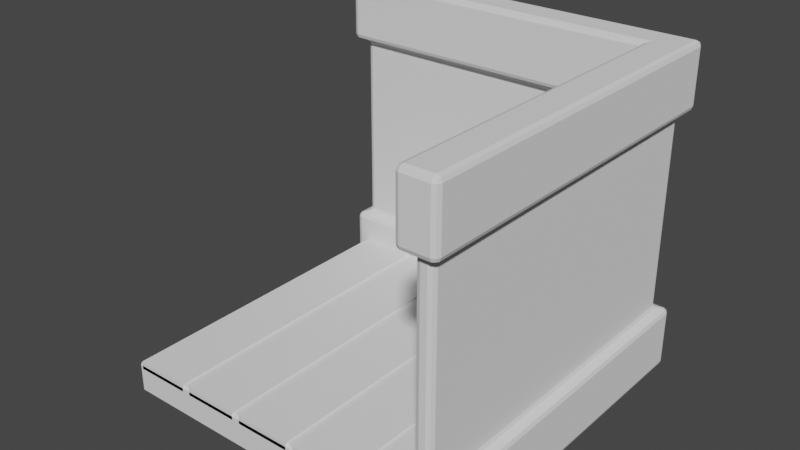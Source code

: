 # Source: try.blend  (saved by Blender 2.93.21; exported with 4.5.12 LTS)
import bpy
from mathutils import Matrix  # noqa: F401  (used for matrix-valued properties, if any)

bpy.ops.wm.read_factory_settings(use_empty=True)
scene = bpy.context.scene
scene.name = 'Scene'

# ---- collections
col_collection = bpy.data.collections.new('Collection'); scene.collection.children.link(col_collection)

# ---- world
world_world = bpy.data.worlds.new('World'); scene.world = world_world
world_world.use_nodes = True; world_world.node_tree.nodes.clear()
_N = world_world.node_tree.nodes; _L = world_world.node_tree.links
n0 = _N.new('ShaderNodeOutputWorld'); n0.name = 'World Output'; n0.location = (300, 300)
n1 = _N.new('ShaderNodeBackground'); n1.name = 'Background'; n1.location = (10, 300)
n1.inputs[0].default_value = (0.05088, 0.05088, 0.05088, 1.0)
_L.new(n1.outputs[0], n0.inputs[0])
n0.is_active_output = True
world_world.color = (0.05088, 0.05088, 0.05088)
world_world.use_sun_shadow = False
world_world.sun_shadow_jitter_overblur = 0.0

# ---- meshes
me_plane = bpy.data.meshes.new('Plane')
me_plane.from_pydata([(-0.1722, -1.0, 0.0), (-0.1722, -1.0, 0.0), (-0.1722, -1.0, 0.0), (-0.1722, -1.0, 0.0), (0.1722, -1.0, 0.0), (0.1722, -1.0, 0.0), (0.1722, -1.0, 0.0), (0.1722, -1.0, 0.0), (-0.1722, 1.0, 0.0), (-0.1722, 1.0, 0.0), (-0.1722, 1.0, 0.0), (-0.1722, 1.0, 0.0), (0.1722, 1.0, 0.0), (0.1722, 1.0, 0.0), (0.1722, 1.0, 0.0), (0.1722, 1.0, 0.0), (-0.1722, -1.0, 0.0), (-0.1722, -1.0, 0.0), (-0.1722, -1.0, 0.0), (-0.1722, -1.0, 0.0), (0.1722, -1.0, 0.0), (0.1722, -1.0, 0.0), (0.1722, -1.0, 0.0), (0.1722, -1.0, 0.0), (0.1722, 1.0, 0.0), (0.1722, 1.0, 0.0), (0.1722, 1.0, 0.0), (0.1722, 1.0, 0.0), (-0.1722, 1.0, 0.0), (-0.1722, 1.0, 0.0), (-0.1722, 1.0, 0.0), (-0.1722, 1.0, 0.0), (0.1722, -1.0, 0.0), (0.1722, -1.0, 0.0), (0.1722, -1.0, 0.0), (-0.1722, -1.0, 0.0), (-0.1722, -1.0, 0.0), (-0.1722, -1.0, 0.0), (0.1722, 1.0, 0.0), (0.1722, 1.0, 0.0), (0.1722, 1.0, 0.0), (-0.1722, 1.0, 0.0), (-0.1722, 1.0, 0.0), (-0.1722, 1.0, 0.0), (-0.1722, -1.0, -0.05), (-0.1722, -1.0, -0.05), (-0.1722, -1.0, -0.05), (-0.1722, -1.0, -0.05), (0.1722, -1.0, -0.05), (0.1722, -1.0, -0.05), (0.1722, -1.0, -0.05), (0.1722, -1.0, -0.05), (-0.1722, 1.0, -0.05), (-0.1722, 1.0, -0.05), (-0.1722, 1.0, -0.05), (-0.1722, 1.0, -0.05), (0.1722, 1.0, -0.05), (0.1722, 1.0, -0.05), (0.1722, 1.0, -0.05), (0.1722, 1.0, -0.05), (-0.1722, -1.0, -0.05), (-0.1722, -1.0, -0.05), (-0.1722, -1.0, -0.05), (-0.1722, -1.0, -0.05), (0.1722, -1.0, -0.05), (0.1722, -1.0, -0.05), (0.1722, -1.0, -0.05), (0.1722, -1.0, -0.05), (0.1722, 1.0, -0.05), (0.1722, 1.0, -0.05), (0.1722, 1.0, -0.05), (0.1722, 1.0, -0.05), (-0.1722, 1.0, -0.05), (-0.1722, 1.0, -0.05), (-0.1722, 1.0, -0.05), (-0.1722, 1.0, -0.05), (0.1722, -1.0, -0.05), (0.1722, -1.0, -0.05), (0.1722, -1.0, -0.05), (-0.1722, -1.0, -0.05), (-0.1722, -1.0, -0.05), (-0.1722, -1.0, -0.05), (0.1722, 1.0, -0.05), (0.1722, 1.0, -0.05), (0.1722, 1.0, -0.05), (-0.1722, 1.0, -0.05), (-0.1722, 1.0, -0.05), (-0.1722, 1.0, -0.05), (0.2239, -1.0, 0.0), (0.2239, -1.0, 0.0), (0.2239, -1.0, 0.0), (0.2239, -1.0, 0.0), (0.5684, -1.0, 0.0), (0.5684, -1.0, 0.0), (0.5684, -1.0, 0.0), (0.5684, -1.0, 0.0), (0.2239, 1.0, 0.0), (0.2239, 1.0, 0.0), (0.2239, 1.0, 0.0), (0.2239, 1.0, 0.0), (0.5684, 1.0, 0.0), (0.5684, 1.0, 0.0), (0.5684, 1.0, 0.0), (0.5684, 1.0, 0.0), (0.2239, -1.0, 0.0), (0.2239, -1.0, 0.0), (0.2239, -1.0, 0.0), (0.2239, -1.0, 0.0), (0.5684, -1.0, 0.0), (0.5684, -1.0, 0.0), (0.5684, -1.0, 0.0), (0.5684, -1.0, 0.0), (0.5684, 1.0, 0.0), (0.5684, 1.0, 0.0), (0.5684, 1.0, 0.0), (0.5684, 1.0, 0.0), (0.2239, 1.0, 0.0), (0.2239, 1.0, 0.0), (0.2239, 1.0, 0.0), (0.2239, 1.0, 0.0), (0.5684, -1.0, 0.0), (0.5684, -1.0, 0.0), (0.5684, -1.0, 0.0), (0.2239, -1.0, 0.0), (0.2239, -1.0, 0.0), (0.2239, -1.0, 0.0), (0.5684, 1.0, 0.0), (0.5684, 1.0, 0.0), (0.5684, 1.0, 0.0), (0.2239, 1.0, 0.0), (0.2239, 1.0, 0.0), (0.2239, 1.0, 0.0), (0.2239, -1.0, -0.05), (0.2239, -1.0, -0.05), (0.2239, -1.0, -0.05), (0.2239, -1.0, -0.05), (0.5684, -1.0, -0.05), (0.5684, -1.0, -0.05), (0.5684, -1.0, -0.05), (0.5684, -1.0, -0.05), (0.2239, 1.0, -0.05), (0.2239, 1.0, -0.05), (0.2239, 1.0, -0.05), (0.2239, 1.0, -0.05), (0.5684, 1.0, -0.05), (0.5684, 1.0, -0.05), (0.5684, 1.0, -0.05), (0.5684, 1.0, -0.05), (0.2239, -1.0, -0.05), (0.2239, -1.0, -0.05), (0.2239, -1.0, -0.05), (0.2239, -1.0, -0.05), (0.5684, -1.0, -0.05), (0.5684, -1.0, -0.05), (0.5684, -1.0, -0.05), (0.5684, -1.0, -0.05), (0.5684, 1.0, -0.05), (0.5684, 1.0, -0.05), (0.5684, 1.0, -0.05), (0.5684, 1.0, -0.05), (0.2239, 1.0, -0.05), (0.2239, 1.0, -0.05), (0.2239, 1.0, -0.05), (0.2239, 1.0, -0.05), (0.5684, -1.0, -0.05), (0.5684, -1.0, -0.05), (0.5684, -1.0, -0.05), (0.2239, -1.0, -0.05), (0.2239, -1.0, -0.05), (0.2239, -1.0, -0.05), (0.5684, 1.0, -0.05), (0.5684, 1.0, -0.05), (0.5684, 1.0, -0.05), (0.2239, 1.0, -0.05), (0.2239, 1.0, -0.05), (0.2239, 1.0, -0.05), (0.6201, -1.0, 0.0), (0.6201, -1.0, 0.0), (0.6201, -1.0, 0.0), (0.6201, -1.0, 0.0), (0.9646, -1.0, 0.0), (0.9646, -1.0, 0.0), (0.9646, -1.0, 0.0), (0.9646, -1.0, 0.0), (0.6201, 1.0, 0.0), (0.6201, 1.0, 0.0), (0.6201, 1.0, 0.0), (0.6201, 1.0, 0.0), (0.9646, 1.0, 0.0), (0.9646, 1.0, 0.0), (0.9646, 1.0, 0.0), (0.9646, 1.0, 0.0), (0.6201, -1.0, 0.0), (0.6201, -1.0, 0.0), (0.6201, -1.0, 0.0), (0.6201, -1.0, 0.0), (0.9646, -1.0, 0.0), (0.9646, -1.0, 0.0), (0.9646, -1.0, 0.0), (0.9646, -1.0, 0.0), (0.9646, 1.0, 0.0), (0.9646, 1.0, 0.0), (0.9646, 1.0, 0.0), (0.9646, 1.0, 0.0), (0.6201, 1.0, 0.0), (0.6201, 1.0, 0.0), (0.6201, 1.0, 0.0), (0.6201, 1.0, 0.0), (0.9646, -1.0, 0.0), (0.9646, -1.0, 0.0), (0.9646, -1.0, 0.0), (0.6201, -1.0, 0.0), (0.6201, -1.0, 0.0), (0.6201, -1.0, 0.0), (0.9646, 1.0, 0.0), (0.9646, 1.0, 0.0), (0.9646, 1.0, 0.0), (0.6201, 1.0, 0.0), (0.6201, 1.0, 0.0), (0.6201, 1.0, 0.0), (0.6201, -1.0, -0.05), (0.6201, -1.0, -0.05), (0.6201, -1.0, -0.05), (0.6201, -1.0, -0.05), (0.9646, -1.0, -0.05), (0.9646, -1.0, -0.05), (0.9646, -1.0, -0.05), (0.9646, -1.0, -0.05), (0.6201, 1.0, -0.05), (0.6201, 1.0, -0.05), (0.6201, 1.0, -0.05), (0.6201, 1.0, -0.05), (0.9646, 1.0, -0.05), (0.9646, 1.0, -0.05), (0.9646, 1.0, -0.05), (0.9646, 1.0, -0.05), (0.6201, -1.0, -0.05), (0.6201, -1.0, -0.05), (0.6201, -1.0, -0.05), (0.6201, -1.0, -0.05), (0.9646, -1.0, -0.05), (0.9646, -1.0, -0.05), (0.9646, -1.0, -0.05), (0.9646, -1.0, -0.05), (0.9646, 1.0, -0.05), (0.9646, 1.0, -0.05), (0.9646, 1.0, -0.05), (0.9646, 1.0, -0.05), (0.6201, 1.0, -0.05), (0.6201, 1.0, -0.05), (0.6201, 1.0, -0.05), (0.6201, 1.0, -0.05), (0.9646, -1.0, -0.05), (0.9646, -1.0, -0.05), (0.9646, -1.0, -0.05), (0.6201, -1.0, -0.05), (0.6201, -1.0, -0.05), (0.6201, -1.0, -0.05), (0.9646, 1.0, -0.05), (0.9646, 1.0, -0.05), (0.9646, 1.0, -0.05), (0.6201, 1.0, -0.05), (0.6201, 1.0, -0.05), (0.6201, 1.0, -0.05), (1.016, -1.0, 0.0), (1.016, -1.0, 0.0), (1.016, -1.0, 0.0), (1.016, -1.0, 0.0), (1.361, -1.0, 0.0), (1.361, -1.0, 0.0), (1.361, -1.0, 0.0), (1.361, -1.0, 0.0), (1.016, 1.0, 0.0), (1.016, 1.0, 0.0), (1.016, 1.0, 0.0), (1.016, 1.0, 0.0), (1.361, 1.0, 0.0), (1.361, 1.0, 0.0), (1.361, 1.0, 0.0), (1.361, 1.0, 0.0), (1.016, -1.0, 0.0), (1.016, -1.0, 0.0), (1.016, -1.0, 0.0), (1.016, -1.0, 0.0), (1.361, -1.0, 0.0), (1.361, -1.0, 0.0), (1.361, -1.0, 0.0), (1.361, -1.0, 0.0), (1.361, 1.0, 0.0), (1.361, 1.0, 0.0), (1.361, 1.0, 0.0), (1.361, 1.0, 0.0), (1.016, 1.0, 0.0), (1.016, 1.0, 0.0), (1.016, 1.0, 0.0), (1.016, 1.0, 0.0), (1.361, -1.0, 0.0), (1.361, -1.0, 0.0), (1.361, -1.0, 0.0), (1.016, -1.0, 0.0), (1.016, -1.0, 0.0), (1.016, -1.0, 0.0), (1.361, 1.0, 0.0), (1.361, 1.0, 0.0), (1.361, 1.0, 0.0), (1.016, 1.0, 0.0), (1.016, 1.0, 0.0), (1.016, 1.0, 0.0), (1.016, -1.0, -0.05), (1.016, -1.0, -0.05), (1.016, -1.0, -0.05), (1.016, -1.0, -0.05), (1.361, -1.0, -0.05), (1.361, -1.0, -0.05), (1.361, -1.0, -0.05), (1.361, -1.0, -0.05), (1.016, 1.0, -0.05), (1.016, 1.0, -0.05), (1.016, 1.0, -0.05), (1.016, 1.0, -0.05), (1.361, 1.0, -0.05), (1.361, 1.0, -0.05), (1.361, 1.0, -0.05), (1.361, 1.0, -0.05), (1.016, -1.0, -0.05), (1.016, -1.0, -0.05), (1.016, -1.0, -0.05), (1.016, -1.0, -0.05), (1.361, -1.0, -0.05), (1.361, -1.0, -0.05), (1.361, -1.0, -0.05), (1.361, -1.0, -0.05), (1.361, 1.0, -0.05), (1.361, 1.0, -0.05), (1.361, 1.0, -0.05), (1.361, 1.0, -0.05), (1.016, 1.0, -0.05), (1.016, 1.0, -0.05), (1.016, 1.0, -0.05), (1.016, 1.0, -0.05), (1.361, -1.0, -0.05), (1.361, -1.0, -0.05), (1.361, -1.0, -0.05), (1.016, -1.0, -0.05), (1.016, -1.0, -0.05), (1.016, -1.0, -0.05), (1.361, 1.0, -0.05), (1.361, 1.0, -0.05), (1.361, 1.0, -0.05), (1.016, 1.0, -0.05), (1.016, 1.0, -0.05), (1.016, 1.0, -0.05), (1.412, -1.0, 0.0), (1.412, -1.0, 0.0), (1.412, -1.0, 0.0), (1.412, -1.0, 0.0), (1.757, -1.0, 0.0), (1.757, -1.0, 0.0), (1.757, -1.0, 0.0), (1.757, -1.0, 0.0), (1.412, 1.0, 0.0), (1.412, 1.0, 0.0), (1.412, 1.0, 0.0), (1.412, 1.0, 0.0), (1.757, 1.0, 0.0), (1.757, 1.0, 0.0), (1.757, 1.0, 0.0), (1.757, 1.0, 0.0), (1.412, -1.0, 0.0), (1.412, -1.0, 0.0), (1.412, -1.0, 0.0), (1.412, -1.0, 0.0), (1.757, -1.0, 0.0), (1.757, -1.0, 0.0), (1.757, -1.0, 0.0), (1.757, -1.0, 0.0), (1.757, 1.0, 0.0), (1.757, 1.0, 0.0), (1.757, 1.0, 0.0), (1.757, 1.0, 0.0), (1.412, 1.0, 0.0), (1.412, 1.0, 0.0), (1.412, 1.0, 0.0), (1.412, 1.0, 0.0), (1.757, -1.0, 0.0), (1.757, -1.0, 0.0), (1.757, -1.0, 0.0), (1.412, -1.0, 0.0), (1.412, -1.0, 0.0), (1.412, -1.0, 0.0), (1.757, 1.0, 0.0), (1.757, 1.0, 0.0), (1.757, 1.0, 0.0), (1.412, 1.0, 0.0), (1.412, 1.0, 0.0), (1.412, 1.0, 0.0), (1.412, -1.0, -0.05), (1.412, -1.0, -0.05), (1.412, -1.0, -0.05), (1.412, -1.0, -0.05), (1.757, -1.0, -0.05), (1.757, -1.0, -0.05), (1.757, -1.0, -0.05), (1.757, -1.0, -0.05), (1.412, 1.0, -0.05), (1.412, 1.0, -0.05), (1.412, 1.0, -0.05), (1.412, 1.0, -0.05), (1.757, 1.0, -0.05), (1.757, 1.0, -0.05), (1.757, 1.0, -0.05), (1.757, 1.0, -0.05), (1.412, -1.0, -0.05), (1.412, -1.0, -0.05), (1.412, -1.0, -0.05), (1.412, -1.0, -0.05), (1.757, -1.0, -0.05), (1.757, -1.0, -0.05), (1.757, -1.0, -0.05), (1.757, -1.0, -0.05), (1.757, 1.0, -0.05), (1.757, 1.0, -0.05), (1.757, 1.0, -0.05), (1.757, 1.0, -0.05), (1.412, 1.0, -0.05), (1.412, 1.0, -0.05), (1.412, 1.0, -0.05), (1.412, 1.0, -0.05), (1.757, -1.0, -0.05), (1.757, -1.0, -0.05), (1.757, -1.0, -0.05), (1.412, -1.0, -0.05), (1.412, -1.0, -0.05), (1.412, -1.0, -0.05), (1.757, 1.0, -0.05), (1.757, 1.0, -0.05), (1.757, 1.0, -0.05), (1.412, 1.0, -0.05), (1.412, 1.0, -0.05), (1.412, 1.0, -0.05)], [], [(45, 55, 74, 62), (36, 34, 40, 43), (3, 18, 30, 9), (11, 13, 59, 53), (16, 20, 32, 35), (4, 1, 47, 48), (31, 17, 37, 42), (23, 24, 38, 33), (27, 28, 41, 39), (81, 86, 83, 77), (57, 50, 66, 71), (54, 58, 70, 75), (60, 79, 76, 64), (49, 46, 61, 67), (73, 87, 80, 63), (65, 78, 82, 68), (69, 84, 85, 72), (7, 21, 19, 2), (12, 5, 51, 56), (15, 25, 22, 6), (10, 29, 26, 14), (0, 1, 2, 3), (4, 5, 6, 7), (8, 9, 10, 11), (12, 13, 14, 15), (16, 17, 18, 19), (20, 21, 22, 23), (24, 25, 26, 27), (28, 29, 30, 31), (32, 33, 34), (35, 36, 37), (38, 39, 40), (41, 42, 43), (44, 45, 46, 47), (48, 49, 50, 51), (52, 53, 54, 55), (56, 57, 58, 59), (60, 61, 62, 63), (64, 65, 66, 67), (68, 69, 70, 71), (72, 73, 74, 75), (76, 77, 78), (79, 80, 81), (82, 83, 84), (85, 86, 87), (8, 0, 3, 9), (1, 4, 7, 2), (5, 12, 15, 6), (13, 11, 10, 14), (20, 16, 19, 21), (24, 23, 22, 25), (28, 27, 26, 29), (17, 31, 30, 18), (6, 22, 21, 7), (18, 3, 2, 19), (14, 26, 25, 15), (9, 30, 29, 10), (34, 36, 35, 32), (40, 34, 33, 38), (43, 40, 39, 41), (36, 43, 42, 37), (31, 42, 41, 28), (38, 24, 27, 39), (23, 33, 32, 20), (37, 17, 16, 35), (55, 45, 44, 52), (46, 49, 48, 47), (50, 57, 56, 51), (58, 54, 53, 59), (67, 61, 60, 64), (71, 66, 65, 68), (75, 70, 69, 72), (62, 74, 73, 63), (49, 67, 66, 50), (61, 46, 45, 62), (57, 71, 70, 58), (54, 75, 74, 55), (76, 79, 81, 77), (82, 78, 77, 83), (85, 84, 83, 86), (80, 87, 86, 81), (72, 85, 87, 73), (84, 69, 68, 82), (64, 76, 78, 65), (79, 60, 63, 80), (0, 44, 47, 1), (4, 48, 51, 5), (11, 53, 52, 8), (12, 56, 59, 13), (0, 8, 52, 44), (133, 143, 162, 150), (124, 122, 128, 131), (91, 106, 118, 97), (99, 101, 147, 141), (104, 108, 120, 123), (92, 89, 135, 136), (119, 105, 125, 130), (111, 112, 126, 121), (115, 116, 129, 127), (169, 174, 171, 165), (145, 138, 154, 159), (142, 146, 158, 163), (148, 167, 164, 152), (137, 134, 149, 155), (161, 175, 168, 151), (153, 166, 170, 156), (157, 172, 173, 160), (95, 109, 107, 90), (100, 93, 139, 144), (103, 113, 110, 94), (98, 117, 114, 102), (88, 89, 90, 91), (92, 93, 94, 95), (96, 97, 98, 99), (100, 101, 102, 103), (104, 105, 106, 107), (108, 109, 110, 111), (112, 113, 114, 115), (116, 117, 118, 119), (120, 121, 122), (123, 124, 125), (126, 127, 128), (129, 130, 131), (132, 133, 134, 135), (136, 137, 138, 139), (140, 141, 142, 143), (144, 145, 146, 147), (148, 149, 150, 151), (152, 153, 154, 155), (156, 157, 158, 159), (160, 161, 162, 163), (164, 165, 166), (167, 168, 169), (170, 171, 172), (173, 174, 175), (96, 88, 91, 97), (89, 92, 95, 90), (93, 100, 103, 94), (101, 99, 98, 102), (108, 104, 107, 109), (112, 111, 110, 113), (116, 115, 114, 117), (105, 119, 118, 106), (94, 110, 109, 95), (106, 91, 90, 107), (102, 114, 113, 103), (97, 118, 117, 98), (122, 124, 123, 120), (128, 122, 121, 126), (131, 128, 127, 129), (124, 131, 130, 125), (119, 130, 129, 116), (126, 112, 115, 127), (111, 121, 120, 108), (125, 105, 104, 123), (143, 133, 132, 140), (134, 137, 136, 135), (138, 145, 144, 139), (146, 142, 141, 147), (155, 149, 148, 152), (159, 154, 153, 156), (163, 158, 157, 160), (150, 162, 161, 151), (137, 155, 154, 138), (149, 134, 133, 150), (145, 159, 158, 146), (142, 163, 162, 143), (164, 167, 169, 165), (170, 166, 165, 171), (173, 172, 171, 174), (168, 175, 174, 169), (160, 173, 175, 161), (172, 157, 156, 170), (152, 164, 166, 153), (167, 148, 151, 168), (88, 132, 135, 89), (92, 136, 139, 93), (99, 141, 140, 96), (100, 144, 147, 101), (88, 96, 140, 132), (221, 231, 250, 238), (212, 210, 216, 219), (179, 194, 206, 185), (187, 189, 235, 229), (192, 196, 208, 211), (180, 177, 223, 224), (207, 193, 213, 218), (199, 200, 214, 209), (203, 204, 217, 215), (257, 262, 259, 253), (233, 226, 242, 247), (230, 234, 246, 251), (236, 255, 252, 240), (225, 222, 237, 243), (249, 263, 256, 239), (241, 254, 258, 244), (245, 260, 261, 248), (183, 197, 195, 178), (188, 181, 227, 232), (191, 201, 198, 182), (186, 205, 202, 190), (176, 177, 178, 179), (180, 181, 182, 183), (184, 185, 186, 187), (188, 189, 190, 191), (192, 193, 194, 195), (196, 197, 198, 199), (200, 201, 202, 203), (204, 205, 206, 207), (208, 209, 210), (211, 212, 213), (214, 215, 216), (217, 218, 219), (220, 221, 222, 223), (224, 225, 226, 227), (228, 229, 230, 231), (232, 233, 234, 235), (236, 237, 238, 239), (240, 241, 242, 243), (244, 245, 246, 247), (248, 249, 250, 251), (252, 253, 254), (255, 256, 257), (258, 259, 260), (261, 262, 263), (184, 176, 179, 185), (177, 180, 183, 178), (181, 188, 191, 182), (189, 187, 186, 190), (196, 192, 195, 197), (200, 199, 198, 201), (204, 203, 202, 205), (193, 207, 206, 194), (182, 198, 197, 183), (194, 179, 178, 195), (190, 202, 201, 191), (185, 206, 205, 186), (210, 212, 211, 208), (216, 210, 209, 214), (219, 216, 215, 217), (212, 219, 218, 213), (207, 218, 217, 204), (214, 200, 203, 215), (199, 209, 208, 196), (213, 193, 192, 211), (231, 221, 220, 228), (222, 225, 224, 223), (226, 233, 232, 227), (234, 230, 229, 235), (243, 237, 236, 240), (247, 242, 241, 244), (251, 246, 245, 248), (238, 250, 249, 239), (225, 243, 242, 226), (237, 222, 221, 238), (233, 247, 246, 234), (230, 251, 250, 231), (252, 255, 257, 253), (258, 254, 253, 259), (261, 260, 259, 262), (256, 263, 262, 257), (248, 261, 263, 249), (260, 245, 244, 258), (240, 252, 254, 241), (255, 236, 239, 256), (176, 220, 223, 177), (180, 224, 227, 181), (187, 229, 228, 184), (188, 232, 235, 189), (176, 184, 228, 220), (309, 319, 338, 326), (300, 298, 304, 307), (267, 282, 294, 273), (275, 277, 323, 317), (280, 284, 296, 299), (268, 265, 311, 312), (295, 281, 301, 306), (287, 288, 302, 297), (291, 292, 305, 303), (345, 350, 347, 341), (321, 314, 330, 335), (318, 322, 334, 339), (324, 343, 340, 328), (313, 310, 325, 331), (337, 351, 344, 327), (329, 342, 346, 332), (333, 348, 349, 336), (271, 285, 283, 266), (276, 269, 315, 320), (279, 289, 286, 270), (274, 293, 290, 278), (264, 265, 266, 267), (268, 269, 270, 271), (272, 273, 274, 275), (276, 277, 278, 279), (280, 281, 282, 283), (284, 285, 286, 287), (288, 289, 290, 291), (292, 293, 294, 295), (296, 297, 298), (299, 300, 301), (302, 303, 304), (305, 306, 307), (308, 309, 310, 311), (312, 313, 314, 315), (316, 317, 318, 319), (320, 321, 322, 323), (324, 325, 326, 327), (328, 329, 330, 331), (332, 333, 334, 335), (336, 337, 338, 339), (340, 341, 342), (343, 344, 345), (346, 347, 348), (349, 350, 351), (272, 264, 267, 273), (265, 268, 271, 266), (269, 276, 279, 270), (277, 275, 274, 278), (284, 280, 283, 285), (288, 287, 286, 289), (292, 291, 290, 293), (281, 295, 294, 282), (270, 286, 285, 271), (282, 267, 266, 283), (278, 290, 289, 279), (273, 294, 293, 274), (298, 300, 299, 296), (304, 298, 297, 302), (307, 304, 303, 305), (300, 307, 306, 301), (295, 306, 305, 292), (302, 288, 291, 303), (287, 297, 296, 284), (301, 281, 280, 299), (319, 309, 308, 316), (310, 313, 312, 311), (314, 321, 320, 315), (322, 318, 317, 323), (331, 325, 324, 328), (335, 330, 329, 332), (339, 334, 333, 336), (326, 338, 337, 327), (313, 331, 330, 314), (325, 310, 309, 326), (321, 335, 334, 322), (318, 339, 338, 319), (340, 343, 345, 341), (346, 342, 341, 347), (349, 348, 347, 350), (344, 351, 350, 345), (336, 349, 351, 337), (348, 333, 332, 346), (328, 340, 342, 329), (343, 324, 327, 344), (264, 308, 311, 265), (268, 312, 315, 269), (275, 317, 316, 272), (276, 320, 323, 277), (264, 272, 316, 308), (397, 407, 426, 414), (388, 386, 392, 395), (355, 370, 382, 361), (363, 365, 411, 405), (368, 372, 384, 387), (356, 353, 399, 400), (383, 369, 389, 394), (375, 376, 390, 385), (379, 380, 393, 391), (433, 438, 435, 429), (409, 402, 418, 423), (406, 410, 422, 427), (412, 431, 428, 416), (401, 398, 413, 419), (425, 439, 432, 415), (417, 430, 434, 420), (421, 436, 437, 424), (359, 373, 371, 354), (364, 357, 403, 408), (367, 377, 374, 358), (362, 381, 378, 366), (352, 353, 354, 355), (356, 357, 358, 359), (360, 361, 362, 363), (364, 365, 366, 367), (368, 369, 370, 371), (372, 373, 374, 375), (376, 377, 378, 379), (380, 381, 382, 383), (384, 385, 386), (387, 388, 389), (390, 391, 392), (393, 394, 395), (396, 397, 398, 399), (400, 401, 402, 403), (404, 405, 406, 407), (408, 409, 410, 411), (412, 413, 414, 415), (416, 417, 418, 419), (420, 421, 422, 423), (424, 425, 426, 427), (428, 429, 430), (431, 432, 433), (434, 435, 436), (437, 438, 439), (360, 352, 355, 361), (353, 356, 359, 354), (357, 364, 367, 358), (365, 363, 362, 366), (372, 368, 371, 373), (376, 375, 374, 377), (380, 379, 378, 381), (369, 383, 382, 370), (358, 374, 373, 359), (370, 355, 354, 371), (366, 378, 377, 367), (361, 382, 381, 362), (386, 388, 387, 384), (392, 386, 385, 390), (395, 392, 391, 393), (388, 395, 394, 389), (383, 394, 393, 380), (390, 376, 379, 391), (375, 385, 384, 372), (389, 369, 368, 387), (407, 397, 396, 404), (398, 401, 400, 399), (402, 409, 408, 403), (410, 406, 405, 411), (419, 413, 412, 416), (423, 418, 417, 420), (427, 422, 421, 424), (414, 426, 425, 415), (401, 419, 418, 402), (413, 398, 397, 414), (409, 423, 422, 410), (406, 427, 426, 407), (428, 431, 433, 429), (434, 430, 429, 435), (437, 436, 435, 438), (432, 439, 438, 433), (424, 437, 439, 425), (436, 421, 420, 434), (416, 428, 430, 417), (431, 412, 415, 432), (352, 396, 399, 353), (356, 400, 403, 357), (363, 405, 404, 360), (364, 408, 411, 365), (352, 360, 404, 396)])
_uv = me_plane.uv_layers.new(name='UVMap')
_uv.uv.foreach_set('vector', [0.0, 0.0, 0.0, 1.0, 0.0, 1.0, 0.0, 0.0, 0.0, 0.0, 1.0, 0.0, 1.0, 1.0, 0.0, 1.0, 0.0, 0.0, 0.0, 0.0, 0.0, 1.0, 0.0, 1.0, 0.0, 1.0, 1.0, 1.0, 1.0, 1.0, 0.0, 1.0, 0.0, 0.0, 1.0, 0.0, 1.0, 0.0, 0.0, 0.0, 1.0, 0.0, 0.0, 0.0, 0.0, 0.0, 1.0, 0.0, 0.0, 1.0, 0.0, 0.0, 0.0, 0.0, 0.0, 1.0, 1.0, 0.0, 1.0, 1.0, 1.0, 1.0, 1.0, 0.0, 1.0, 1.0, 0.0, 1.0, 0.0, 1.0, 1.0, 1.0, 0.0, 0.0, 0.0, 1.0, 1.0, 1.0, 1.0, 0.0, 1.0, 1.0, 1.0, 0.0, 1.0, 0.0, 1.0, 1.0, 0.0, 1.0, 1.0, 1.0, 1.0, 1.0, 0.0, 1.0, 0.0, 0.0, 0.0, 0.0, 1.0, 0.0, 1.0, 0.0, 1.0, 0.0, 0.0, 0.0, 0.0, 0.0, 1.0, 0.0, 0.0, 1.0, 0.0, 1.0, 0.0, 0.0, 0.0, 0.0, 1.0, 0.0, 1.0, 0.0, 1.0, 1.0, 1.0, 1.0, 1.0, 1.0, 1.0, 1.0, 0.0, 1.0, 0.0, 1.0, 1.0, 0.0, 1.0, 0.0, 0.0, 0.0, 0.0, 0.0, 1.0, 1.0, 1.0, 0.0, 1.0, 0.0, 1.0, 1.0, 1.0, 1.0, 1.0, 1.0, 1.0, 0.0, 1.0, 0.0, 0.0, 1.0, 0.0, 1.0, 1.0, 1.0, 1.0, 1.0, 0.0, 0.0, 0.0, 0.0, 0.0, 0.0, 0.0, 0.0, 1.0, 0.0, 1.0, 0.0, 1.0, 0.0, 1.0, 0.0, 0.0, 1.0, 0.0, 1.0, 0.0, 1.0, 0.0, 1.0, 1.0, 1.0, 1.0, 1.0, 1.0, 1.0, 1.0, 1.0, 0.0, 0.0, 0.0, 0.0, 0.0, 0.0, 0.0, 0.0, 1.0, 0.0, 1.0, 0.0, 1.0, 0.0, 1.0, 0.0, 1.0, 1.0, 1.0, 1.0, 1.0, 1.0, 1.0, 1.0, 0.0, 1.0, 0.0, 1.0, 0.0, 1.0, 0.0, 1.0, 1.0, 0.0, 1.0, 0.0, 1.0, 0.0, 0.0, 0.0, 0.0, 0.0, 0.0, 0.0, 1.0, 1.0, 1.0, 1.0, 1.0, 1.0, 0.0, 1.0, 0.0, 1.0, 0.0, 1.0, 0.0, 0.0, 0.0, 0.0, 0.0, 0.0, 0.0, 0.0, 1.0, 0.0, 1.0, 0.0, 1.0, 0.0, 1.0, 0.0, 0.0, 1.0, 0.0, 1.0, 0.0, 1.0, 0.0, 1.0, 1.0, 1.0, 1.0, 1.0, 1.0, 1.0, 1.0, 1.0, 0.0, 0.0, 0.0, 0.0, 0.0, 0.0, 0.0, 0.0, 1.0, 0.0, 1.0, 0.0, 1.0, 0.0, 1.0, 0.0, 1.0, 1.0, 1.0, 1.0, 1.0, 1.0, 1.0, 1.0, 0.0, 1.0, 0.0, 1.0, 0.0, 1.0, 0.0, 1.0, 1.0, 0.0, 1.0, 0.0, 1.0, 0.0, 0.0, 0.0, 0.0, 0.0, 0.0, 0.0, 1.0, 1.0, 1.0, 1.0, 1.0, 1.0, 0.0, 1.0, 0.0, 1.0, 0.0, 1.0, 0.0, 1.0, 0.0, 0.0, 0.0, 0.0, 0.0, 1.0, 0.0, 0.0, 1.0, 0.0, 1.0, 0.0, 0.0, 0.0, 1.0, 0.0, 1.0, 1.0, 1.0, 1.0, 1.0, 0.0, 1.0, 1.0, 0.0, 1.0, 0.0, 1.0, 1.0, 1.0, 1.0, 0.0, 0.0, 0.0, 0.0, 0.0, 1.0, 0.0, 1.0, 1.0, 1.0, 0.0, 1.0, 0.0, 1.0, 1.0, 0.0, 1.0, 1.0, 1.0, 1.0, 1.0, 0.0, 1.0, 0.0, 0.0, 0.0, 1.0, 0.0, 1.0, 0.0, 0.0, 1.0, 0.0, 1.0, 0.0, 1.0, 0.0, 1.0, 0.0, 0.0, 0.0, 0.0, 0.0, 0.0, 0.0, 0.0, 0.0, 1.0, 1.0, 1.0, 1.0, 1.0, 1.0, 1.0, 1.0, 0.0, 1.0, 0.0, 1.0, 0.0, 1.0, 0.0, 1.0, 1.0, 0.0, 0.0, 0.0, 0.0, 0.0, 1.0, 0.0, 1.0, 1.0, 1.0, 0.0, 1.0, 0.0, 1.0, 1.0, 0.0, 1.0, 1.0, 1.0, 1.0, 1.0, 0.0, 1.0, 0.0, 0.0, 0.0, 1.0, 0.0, 1.0, 0.0, 0.0, 0.0, 1.0, 0.0, 1.0, 0.0, 1.0, 0.0, 1.0, 1.0, 1.0, 1.0, 1.0, 1.0, 1.0, 1.0, 1.0, 1.0, 0.0, 1.0, 0.0, 1.0, 0.0, 1.0, 0.0, 0.0, 0.0, 0.0, 0.0, 0.0, 0.0, 0.0, 0.0, 0.0, 1.0, 0.0, 0.0, 0.0, 0.0, 0.0, 1.0, 0.0, 0.0, 1.0, 0.0, 1.0, 0.0, 0.0, 0.0, 1.0, 0.0, 1.0, 1.0, 1.0, 1.0, 1.0, 0.0, 1.0, 1.0, 0.0, 1.0, 0.0, 1.0, 1.0, 1.0, 1.0, 0.0, 0.0, 0.0, 0.0, 0.0, 1.0, 0.0, 1.0, 1.0, 1.0, 0.0, 1.0, 0.0, 1.0, 1.0, 0.0, 1.0, 1.0, 1.0, 1.0, 1.0, 0.0, 1.0, 0.0, 0.0, 0.0, 1.0, 0.0, 1.0, 0.0, 0.0, 1.0, 0.0, 1.0, 0.0, 1.0, 0.0, 1.0, 0.0, 0.0, 0.0, 0.0, 0.0, 0.0, 0.0, 0.0, 0.0, 1.0, 1.0, 1.0, 1.0, 1.0, 1.0, 1.0, 1.0, 0.0, 1.0, 0.0, 1.0, 0.0, 1.0, 0.0, 1.0, 1.0, 0.0, 0.0, 0.0, 0.0, 0.0, 1.0, 0.0, 1.0, 1.0, 1.0, 0.0, 1.0, 0.0, 1.0, 1.0, 0.0, 1.0, 1.0, 1.0, 1.0, 1.0, 0.0, 1.0, 0.0, 0.0, 0.0, 1.0, 0.0, 1.0, 0.0, 0.0, 0.0, 1.0, 0.0, 1.0, 0.0, 1.0, 0.0, 1.0, 1.0, 1.0, 1.0, 1.0, 1.0, 1.0, 1.0, 1.0, 1.0, 0.0, 1.0, 0.0, 1.0, 0.0, 1.0, 0.0, 0.0, 0.0, 0.0, 0.0, 0.0, 0.0, 0.0, 0.0, 0.0, 0.0, 0.0, 0.0, 0.0, 0.0, 0.0, 0.0, 1.0, 0.0, 1.0, 0.0, 1.0, 0.0, 1.0, 0.0, 0.0, 1.0, 0.0, 1.0, 0.0, 1.0, 0.0, 1.0, 1.0, 1.0, 1.0, 1.0, 1.0, 1.0, 1.0, 1.0, 0.0, 0.0, 0.0, 1.0, 0.0, 1.0, 0.0, 0.0, 0.0, 0.0, 0.0, 1.0, 0.0, 1.0, 0.0, 0.0, 0.0, 0.0, 1.0, 0.0, 1.0, 1.0, 0.0, 1.0, 0.0, 0.0, 0.0, 0.0, 0.0, 1.0, 0.0, 1.0, 0.0, 1.0, 1.0, 1.0, 1.0, 1.0, 0.0, 1.0, 0.0, 0.0, 1.0, 0.0, 1.0, 0.0, 0.0, 0.0, 1.0, 0.0, 0.0, 0.0, 0.0, 0.0, 1.0, 0.0, 0.0, 1.0, 0.0, 0.0, 0.0, 0.0, 0.0, 1.0, 1.0, 0.0, 1.0, 1.0, 1.0, 1.0, 1.0, 0.0, 1.0, 1.0, 0.0, 1.0, 0.0, 1.0, 1.0, 1.0, 0.0, 0.0, 0.0, 1.0, 1.0, 1.0, 1.0, 0.0, 1.0, 1.0, 1.0, 0.0, 1.0, 0.0, 1.0, 1.0, 0.0, 1.0, 1.0, 1.0, 1.0, 1.0, 0.0, 1.0, 0.0, 0.0, 0.0, 0.0, 1.0, 0.0, 1.0, 0.0, 1.0, 0.0, 0.0, 0.0, 0.0, 0.0, 1.0, 0.0, 0.0, 1.0, 0.0, 1.0, 0.0, 0.0, 0.0, 0.0, 1.0, 0.0, 1.0, 0.0, 1.0, 1.0, 1.0, 1.0, 1.0, 1.0, 1.0, 1.0, 0.0, 1.0, 0.0, 1.0, 1.0, 0.0, 1.0, 0.0, 0.0, 0.0, 0.0, 0.0, 1.0, 1.0, 1.0, 0.0, 1.0, 0.0, 1.0, 1.0, 1.0, 1.0, 1.0, 1.0, 1.0, 0.0, 1.0, 0.0, 0.0, 1.0, 0.0, 1.0, 1.0, 1.0, 1.0, 1.0, 0.0, 0.0, 0.0, 0.0, 0.0, 0.0, 0.0, 0.0, 1.0, 0.0, 1.0, 0.0, 1.0, 0.0, 1.0, 0.0, 0.0, 1.0, 0.0, 1.0, 0.0, 1.0, 0.0, 1.0, 1.0, 1.0, 1.0, 1.0, 1.0, 1.0, 1.0, 1.0, 0.0, 0.0, 0.0, 0.0, 0.0, 0.0, 0.0, 0.0, 1.0, 0.0, 1.0, 0.0, 1.0, 0.0, 1.0, 0.0, 1.0, 1.0, 1.0, 1.0, 1.0, 1.0, 1.0, 1.0, 0.0, 1.0, 0.0, 1.0, 0.0, 1.0, 0.0, 1.0, 1.0, 0.0, 1.0, 0.0, 1.0, 0.0, 0.0, 0.0, 0.0, 0.0, 0.0, 0.0, 1.0, 1.0, 1.0, 1.0, 1.0, 1.0, 0.0, 1.0, 0.0, 1.0, 0.0, 1.0, 0.0, 0.0, 0.0, 0.0, 0.0, 0.0, 0.0, 0.0, 1.0, 0.0, 1.0, 0.0, 1.0, 0.0, 1.0, 0.0, 0.0, 1.0, 0.0, 1.0, 0.0, 1.0, 0.0, 1.0, 1.0, 1.0, 1.0, 1.0, 1.0, 1.0, 1.0, 1.0, 0.0, 0.0, 0.0, 0.0, 0.0, 0.0, 0.0, 0.0, 1.0, 0.0, 1.0, 0.0, 1.0, 0.0, 1.0, 0.0, 1.0, 1.0, 1.0, 1.0, 1.0, 1.0, 1.0, 1.0, 0.0, 1.0, 0.0, 1.0, 0.0, 1.0, 0.0, 1.0, 1.0, 0.0, 1.0, 0.0, 1.0, 0.0, 0.0, 0.0, 0.0, 0.0, 0.0, 0.0, 1.0, 1.0, 1.0, 1.0, 1.0, 1.0, 0.0, 1.0, 0.0, 1.0, 0.0, 1.0, 0.0, 1.0, 0.0, 0.0, 0.0, 0.0, 0.0, 1.0, 0.0, 0.0, 1.0, 0.0, 1.0, 0.0, 0.0, 0.0, 1.0, 0.0, 1.0, 1.0, 1.0, 1.0, 1.0, 0.0, 1.0, 1.0, 0.0, 1.0, 0.0, 1.0, 1.0, 1.0, 1.0, 0.0, 0.0, 0.0, 0.0, 0.0, 1.0, 0.0, 1.0, 1.0, 1.0, 0.0, 1.0, 0.0, 1.0, 1.0, 0.0, 1.0, 1.0, 1.0, 1.0, 1.0, 0.0, 1.0, 0.0, 0.0, 0.0, 1.0, 0.0, 1.0, 0.0, 0.0, 1.0, 0.0, 1.0, 0.0, 1.0, 0.0, 1.0, 0.0, 0.0, 0.0, 0.0, 0.0, 0.0, 0.0, 0.0, 0.0, 1.0, 1.0, 1.0, 1.0, 1.0, 1.0, 1.0, 1.0, 0.0, 1.0, 0.0, 1.0, 0.0, 1.0, 0.0, 1.0, 1.0, 0.0, 0.0, 0.0, 0.0, 0.0, 1.0, 0.0, 1.0, 1.0, 1.0, 0.0, 1.0, 0.0, 1.0, 1.0, 0.0, 1.0, 1.0, 1.0, 1.0, 1.0, 0.0, 1.0, 0.0, 0.0, 0.0, 1.0, 0.0, 1.0, 0.0, 0.0, 0.0, 1.0, 0.0, 1.0, 0.0, 1.0, 0.0, 1.0, 1.0, 1.0, 1.0, 1.0, 1.0, 1.0, 1.0, 1.0, 1.0, 0.0, 1.0, 0.0, 1.0, 0.0, 1.0, 0.0, 0.0, 0.0, 0.0, 0.0, 0.0, 0.0, 0.0, 0.0, 0.0, 1.0, 0.0, 0.0, 0.0, 0.0, 0.0, 1.0, 0.0, 0.0, 1.0, 0.0, 1.0, 0.0, 0.0, 0.0, 1.0, 0.0, 1.0, 1.0, 1.0, 1.0, 1.0, 0.0, 1.0, 1.0, 0.0, 1.0, 0.0, 1.0, 1.0, 1.0, 1.0, 0.0, 0.0, 0.0, 0.0, 0.0, 1.0, 0.0, 1.0, 1.0, 1.0, 0.0, 1.0, 0.0, 1.0, 1.0, 0.0, 1.0, 1.0, 1.0, 1.0, 1.0, 0.0, 1.0, 0.0, 0.0, 0.0, 1.0, 0.0, 1.0, 0.0, 0.0, 1.0, 0.0, 1.0, 0.0, 1.0, 0.0, 1.0, 0.0, 0.0, 0.0, 0.0, 0.0, 0.0, 0.0, 0.0, 0.0, 1.0, 1.0, 1.0, 1.0, 1.0, 1.0, 1.0, 1.0, 0.0, 1.0, 0.0, 1.0, 0.0, 1.0, 0.0, 1.0, 1.0, 0.0, 0.0, 0.0, 0.0, 0.0, 1.0, 0.0, 1.0, 1.0, 1.0, 0.0, 1.0, 0.0, 1.0, 1.0, 0.0, 1.0, 1.0, 1.0, 1.0, 1.0, 0.0, 1.0, 0.0, 0.0, 0.0, 1.0, 0.0, 1.0, 0.0, 0.0, 0.0, 1.0, 0.0, 1.0, 0.0, 1.0, 0.0, 1.0, 1.0, 1.0, 1.0, 1.0, 1.0, 1.0, 1.0, 1.0, 1.0, 0.0, 1.0, 0.0, 1.0, 0.0, 1.0, 0.0, 0.0, 0.0, 0.0, 0.0, 0.0, 0.0, 0.0, 0.0, 0.0, 0.0, 0.0, 0.0, 0.0, 0.0, 0.0, 0.0, 1.0, 0.0, 1.0, 0.0, 1.0, 0.0, 1.0, 0.0, 0.0, 1.0, 0.0, 1.0, 0.0, 1.0, 0.0, 1.0, 1.0, 1.0, 1.0, 1.0, 1.0, 1.0, 1.0, 1.0, 0.0, 0.0, 0.0, 1.0, 0.0, 1.0, 0.0, 0.0, 0.0, 0.0, 0.0, 1.0, 0.0, 1.0, 0.0, 0.0, 0.0, 0.0, 1.0, 0.0, 1.0, 1.0, 0.0, 1.0, 0.0, 0.0, 0.0, 0.0, 0.0, 1.0, 0.0, 1.0, 0.0, 1.0, 1.0, 1.0, 1.0, 1.0, 0.0, 1.0, 0.0, 0.0, 1.0, 0.0, 1.0, 0.0, 0.0, 0.0, 1.0, 0.0, 0.0, 0.0, 0.0, 0.0, 1.0, 0.0, 0.0, 1.0, 0.0, 0.0, 0.0, 0.0, 0.0, 1.0, 1.0, 0.0, 1.0, 1.0, 1.0, 1.0, 1.0, 0.0, 1.0, 1.0, 0.0, 1.0, 0.0, 1.0, 1.0, 1.0, 0.0, 0.0, 0.0, 1.0, 1.0, 1.0, 1.0, 0.0, 1.0, 1.0, 1.0, 0.0, 1.0, 0.0, 1.0, 1.0, 0.0, 1.0, 1.0, 1.0, 1.0, 1.0, 0.0, 1.0, 0.0, 0.0, 0.0, 0.0, 1.0, 0.0, 1.0, 0.0, 1.0, 0.0, 0.0, 0.0, 0.0, 0.0, 1.0, 0.0, 0.0, 1.0, 0.0, 1.0, 0.0, 0.0, 0.0, 0.0, 1.0, 0.0, 1.0, 0.0, 1.0, 1.0, 1.0, 1.0, 1.0, 1.0, 1.0, 1.0, 0.0, 1.0, 0.0, 1.0, 1.0, 0.0, 1.0, 0.0, 0.0, 0.0, 0.0, 0.0, 1.0, 1.0, 1.0, 0.0, 1.0, 0.0, 1.0, 1.0, 1.0, 1.0, 1.0, 1.0, 1.0, 0.0, 1.0, 0.0, 0.0, 1.0, 0.0, 1.0, 1.0, 1.0, 1.0, 1.0, 0.0, 0.0, 0.0, 0.0, 0.0, 0.0, 0.0, 0.0, 1.0, 0.0, 1.0, 0.0, 1.0, 0.0, 1.0, 0.0, 0.0, 1.0, 0.0, 1.0, 0.0, 1.0, 0.0, 1.0, 1.0, 1.0, 1.0, 1.0, 1.0, 1.0, 1.0, 1.0, 0.0, 0.0, 0.0, 0.0, 0.0, 0.0, 0.0, 0.0, 1.0, 0.0, 1.0, 0.0, 1.0, 0.0, 1.0, 0.0, 1.0, 1.0, 1.0, 1.0, 1.0, 1.0, 1.0, 1.0, 0.0, 1.0, 0.0, 1.0, 0.0, 1.0, 0.0, 1.0, 1.0, 0.0, 1.0, 0.0, 1.0, 0.0, 0.0, 0.0, 0.0, 0.0, 0.0, 0.0, 1.0, 1.0, 1.0, 1.0, 1.0, 1.0, 0.0, 1.0, 0.0, 1.0, 0.0, 1.0, 0.0, 0.0, 0.0, 0.0, 0.0, 0.0, 0.0, 0.0, 1.0, 0.0, 1.0, 0.0, 1.0, 0.0, 1.0, 0.0, 0.0, 1.0, 0.0, 1.0, 0.0, 1.0, 0.0, 1.0, 1.0, 1.0, 1.0, 1.0, 1.0, 1.0, 1.0, 1.0, 0.0, 0.0, 0.0, 0.0, 0.0, 0.0, 0.0, 0.0, 1.0, 0.0, 1.0, 0.0, 1.0, 0.0, 1.0, 0.0, 1.0, 1.0, 1.0, 1.0, 1.0, 1.0, 1.0, 1.0, 0.0, 1.0, 0.0, 1.0, 0.0, 1.0, 0.0, 1.0, 1.0, 0.0, 1.0, 0.0, 1.0, 0.0, 0.0, 0.0, 0.0, 0.0, 0.0, 0.0, 1.0, 1.0, 1.0, 1.0, 1.0, 1.0, 0.0, 1.0, 0.0, 1.0, 0.0, 1.0, 0.0, 1.0, 0.0, 0.0, 0.0, 0.0, 0.0, 1.0, 0.0, 0.0, 1.0, 0.0, 1.0, 0.0, 0.0, 0.0, 1.0, 0.0, 1.0, 1.0, 1.0, 1.0, 1.0, 0.0, 1.0, 1.0, 0.0, 1.0, 0.0, 1.0, 1.0, 1.0, 1.0, 0.0, 0.0, 0.0, 0.0, 0.0, 1.0, 0.0, 1.0, 1.0, 1.0, 0.0, 1.0, 0.0, 1.0, 1.0, 0.0, 1.0, 1.0, 1.0, 1.0, 1.0, 0.0, 1.0, 0.0, 0.0, 0.0, 1.0, 0.0, 1.0, 0.0, 0.0, 1.0, 0.0, 1.0, 0.0, 1.0, 0.0, 1.0, 0.0, 0.0, 0.0, 0.0, 0.0, 0.0, 0.0, 0.0, 0.0, 1.0, 1.0, 1.0, 1.0, 1.0, 1.0, 1.0, 1.0, 0.0, 1.0, 0.0, 1.0, 0.0, 1.0, 0.0, 1.0, 1.0, 0.0, 0.0, 0.0, 0.0, 0.0, 1.0, 0.0, 1.0, 1.0, 1.0, 0.0, 1.0, 0.0, 1.0, 1.0, 0.0, 1.0, 1.0, 1.0, 1.0, 1.0, 0.0, 1.0, 0.0, 0.0, 0.0, 1.0, 0.0, 1.0, 0.0, 0.0, 0.0, 1.0, 0.0, 1.0, 0.0, 1.0, 0.0, 1.0, 1.0, 1.0, 1.0, 1.0, 1.0, 1.0, 1.0, 1.0, 1.0, 0.0, 1.0, 0.0, 1.0, 0.0, 1.0, 0.0, 0.0, 0.0, 0.0, 0.0, 0.0, 0.0, 0.0, 0.0, 0.0, 1.0, 0.0, 0.0, 0.0, 0.0, 0.0, 1.0, 0.0, 0.0, 1.0, 0.0, 1.0, 0.0, 0.0, 0.0, 1.0, 0.0, 1.0, 1.0, 1.0, 1.0, 1.0, 0.0, 1.0, 1.0, 0.0, 1.0, 0.0, 1.0, 1.0, 1.0, 1.0, 0.0, 0.0, 0.0, 0.0, 0.0, 1.0, 0.0, 1.0, 1.0, 1.0, 0.0, 1.0, 0.0, 1.0, 1.0, 0.0, 1.0, 1.0, 1.0, 1.0, 1.0, 0.0, 1.0, 0.0, 0.0, 0.0, 1.0, 0.0, 1.0, 0.0, 0.0, 1.0, 0.0, 1.0, 0.0, 1.0, 0.0, 1.0, 0.0, 0.0, 0.0, 0.0, 0.0, 0.0, 0.0, 0.0, 0.0, 1.0, 1.0, 1.0, 1.0, 1.0, 1.0, 1.0, 1.0, 0.0, 1.0, 0.0, 1.0, 0.0, 1.0, 0.0, 1.0, 1.0, 0.0, 0.0, 0.0, 0.0, 0.0, 1.0, 0.0, 1.0, 1.0, 1.0, 0.0, 1.0, 0.0, 1.0, 1.0, 0.0, 1.0, 1.0, 1.0, 1.0, 1.0, 0.0, 1.0, 0.0, 0.0, 0.0, 1.0, 0.0, 1.0, 0.0, 0.0, 0.0, 1.0, 0.0, 1.0, 0.0, 1.0, 0.0, 1.0, 1.0, 1.0, 1.0, 1.0, 1.0, 1.0, 1.0, 1.0, 1.0, 0.0, 1.0, 0.0, 1.0, 0.0, 1.0, 0.0, 0.0, 0.0, 0.0, 0.0, 0.0, 0.0, 0.0, 0.0, 0.0, 0.0, 0.0, 0.0, 0.0, 0.0, 0.0, 0.0, 1.0, 0.0, 1.0, 0.0, 1.0, 0.0, 1.0, 0.0, 0.0, 1.0, 0.0, 1.0, 0.0, 1.0, 0.0, 1.0, 1.0, 1.0, 1.0, 1.0, 1.0, 1.0, 1.0, 1.0, 0.0, 0.0, 0.0, 1.0, 0.0, 1.0, 0.0, 0.0, 0.0, 0.0, 0.0, 1.0, 0.0, 1.0, 0.0, 0.0, 0.0, 0.0, 1.0, 0.0, 1.0, 1.0, 0.0, 1.0, 0.0, 0.0, 0.0, 0.0, 0.0, 1.0, 0.0, 1.0, 0.0, 1.0, 1.0, 1.0, 1.0, 1.0, 0.0, 1.0, 0.0, 0.0, 1.0, 0.0, 1.0, 0.0, 0.0, 0.0, 1.0, 0.0, 0.0, 0.0, 0.0, 0.0, 1.0, 0.0, 0.0, 1.0, 0.0, 0.0, 0.0, 0.0, 0.0, 1.0, 1.0, 0.0, 1.0, 1.0, 1.0, 1.0, 1.0, 0.0, 1.0, 1.0, 0.0, 1.0, 0.0, 1.0, 1.0, 1.0, 0.0, 0.0, 0.0, 1.0, 1.0, 1.0, 1.0, 0.0, 1.0, 1.0, 1.0, 0.0, 1.0, 0.0, 1.0, 1.0, 0.0, 1.0, 1.0, 1.0, 1.0, 1.0, 0.0, 1.0, 0.0, 0.0, 0.0, 0.0, 1.0, 0.0, 1.0, 0.0, 1.0, 0.0, 0.0, 0.0, 0.0, 0.0, 1.0, 0.0, 0.0, 1.0, 0.0, 1.0, 0.0, 0.0, 0.0, 0.0, 1.0, 0.0, 1.0, 0.0, 1.0, 1.0, 1.0, 1.0, 1.0, 1.0, 1.0, 1.0, 0.0, 1.0, 0.0, 1.0, 1.0, 0.0, 1.0, 0.0, 0.0, 0.0, 0.0, 0.0, 1.0, 1.0, 1.0, 0.0, 1.0, 0.0, 1.0, 1.0, 1.0, 1.0, 1.0, 1.0, 1.0, 0.0, 1.0, 0.0, 0.0, 1.0, 0.0, 1.0, 1.0, 1.0, 1.0, 1.0, 0.0, 0.0, 0.0, 0.0, 0.0, 0.0, 0.0, 0.0, 1.0, 0.0, 1.0, 0.0, 1.0, 0.0, 1.0, 0.0, 0.0, 1.0, 0.0, 1.0, 0.0, 1.0, 0.0, 1.0, 1.0, 1.0, 1.0, 1.0, 1.0, 1.0, 1.0, 1.0, 0.0, 0.0, 0.0, 0.0, 0.0, 0.0, 0.0, 0.0, 1.0, 0.0, 1.0, 0.0, 1.0, 0.0, 1.0, 0.0, 1.0, 1.0, 1.0, 1.0, 1.0, 1.0, 1.0, 1.0, 0.0, 1.0, 0.0, 1.0, 0.0, 1.0, 0.0, 1.0, 1.0, 0.0, 1.0, 0.0, 1.0, 0.0, 0.0, 0.0, 0.0, 0.0, 0.0, 0.0, 1.0, 1.0, 1.0, 1.0, 1.0, 1.0, 0.0, 1.0, 0.0, 1.0, 0.0, 1.0, 0.0, 0.0, 0.0, 0.0, 0.0, 0.0, 0.0, 0.0, 1.0, 0.0, 1.0, 0.0, 1.0, 0.0, 1.0, 0.0, 0.0, 1.0, 0.0, 1.0, 0.0, 1.0, 0.0, 1.0, 1.0, 1.0, 1.0, 1.0, 1.0, 1.0, 1.0, 1.0, 0.0, 0.0, 0.0, 0.0, 0.0, 0.0, 0.0, 0.0, 1.0, 0.0, 1.0, 0.0, 1.0, 0.0, 1.0, 0.0, 1.0, 1.0, 1.0, 1.0, 1.0, 1.0, 1.0, 1.0, 0.0, 1.0, 0.0, 1.0, 0.0, 1.0, 0.0, 1.0, 1.0, 0.0, 1.0, 0.0, 1.0, 0.0, 0.0, 0.0, 0.0, 0.0, 0.0, 0.0, 1.0, 1.0, 1.0, 1.0, 1.0, 1.0, 0.0, 1.0, 0.0, 1.0, 0.0, 1.0, 0.0, 1.0, 0.0, 0.0, 0.0, 0.0, 0.0, 1.0, 0.0, 0.0, 1.0, 0.0, 1.0, 0.0, 0.0, 0.0, 1.0, 0.0, 1.0, 1.0, 1.0, 1.0, 1.0, 0.0, 1.0, 1.0, 0.0, 1.0, 0.0, 1.0, 1.0, 1.0, 1.0, 0.0, 0.0, 0.0, 0.0, 0.0, 1.0, 0.0, 1.0, 1.0, 1.0, 0.0, 1.0, 0.0, 1.0, 1.0, 0.0, 1.0, 1.0, 1.0, 1.0, 1.0, 0.0, 1.0, 0.0, 0.0, 0.0, 1.0, 0.0, 1.0, 0.0, 0.0, 1.0, 0.0, 1.0, 0.0, 1.0, 0.0, 1.0, 0.0, 0.0, 0.0, 0.0, 0.0, 0.0, 0.0, 0.0, 0.0, 1.0, 1.0, 1.0, 1.0, 1.0, 1.0, 1.0, 1.0, 0.0, 1.0, 0.0, 1.0, 0.0, 1.0, 0.0, 1.0, 1.0, 0.0, 0.0, 0.0, 0.0, 0.0, 1.0, 0.0, 1.0, 1.0, 1.0, 0.0, 1.0, 0.0, 1.0, 1.0, 0.0, 1.0, 1.0, 1.0, 1.0, 1.0, 0.0, 1.0, 0.0, 0.0, 0.0, 1.0, 0.0, 1.0, 0.0, 0.0, 0.0, 1.0, 0.0, 1.0, 0.0, 1.0, 0.0, 1.0, 1.0, 1.0, 1.0, 1.0, 1.0, 1.0, 1.0, 1.0, 1.0, 0.0, 1.0, 0.0, 1.0, 0.0, 1.0, 0.0, 0.0, 0.0, 0.0, 0.0, 0.0, 0.0, 0.0, 0.0, 0.0, 1.0, 0.0, 0.0, 0.0, 0.0, 0.0, 1.0, 0.0, 0.0, 1.0, 0.0, 1.0, 0.0, 0.0, 0.0, 1.0, 0.0, 1.0, 1.0, 1.0, 1.0, 1.0, 0.0, 1.0, 1.0, 0.0, 1.0, 0.0, 1.0, 1.0, 1.0, 1.0, 0.0, 0.0, 0.0, 0.0, 0.0, 1.0, 0.0, 1.0, 1.0, 1.0, 0.0, 1.0, 0.0, 1.0, 1.0, 0.0, 1.0, 1.0, 1.0, 1.0, 1.0, 0.0, 1.0, 0.0, 0.0, 0.0, 1.0, 0.0, 1.0, 0.0, 0.0, 1.0, 0.0, 1.0, 0.0, 1.0, 0.0, 1.0, 0.0, 0.0, 0.0, 0.0, 0.0, 0.0, 0.0, 0.0, 0.0, 1.0, 1.0, 1.0, 1.0, 1.0, 1.0, 1.0, 1.0, 0.0, 1.0, 0.0, 1.0, 0.0, 1.0, 0.0, 1.0, 1.0, 0.0, 0.0, 0.0, 0.0, 0.0, 1.0, 0.0, 1.0, 1.0, 1.0, 0.0, 1.0, 0.0, 1.0, 1.0, 0.0, 1.0, 1.0, 1.0, 1.0, 1.0, 0.0, 1.0, 0.0, 0.0, 0.0, 1.0, 0.0, 1.0, 0.0, 0.0, 0.0, 1.0, 0.0, 1.0, 0.0, 1.0, 0.0, 1.0, 1.0, 1.0, 1.0, 1.0, 1.0, 1.0, 1.0, 1.0, 1.0, 0.0, 1.0, 0.0, 1.0, 0.0, 1.0, 0.0, 0.0, 0.0, 0.0, 0.0, 0.0, 0.0, 0.0, 0.0, 0.0, 0.0, 0.0, 0.0, 0.0, 0.0, 0.0, 0.0, 1.0, 0.0, 1.0, 0.0, 1.0, 0.0, 1.0, 0.0, 0.0, 1.0, 0.0, 1.0, 0.0, 1.0, 0.0, 1.0, 1.0, 1.0, 1.0, 1.0, 1.0, 1.0, 1.0, 1.0, 0.0, 0.0, 0.0, 1.0, 0.0, 1.0, 0.0, 0.0, 0.0, 0.0, 0.0, 1.0, 0.0, 1.0, 0.0, 0.0, 0.0, 0.0, 1.0, 0.0, 1.0, 1.0, 0.0, 1.0, 0.0, 0.0, 0.0, 0.0, 0.0, 1.0, 0.0, 1.0, 0.0, 1.0, 1.0, 1.0, 1.0, 1.0, 0.0, 1.0, 0.0, 0.0, 1.0, 0.0, 1.0, 0.0, 0.0, 0.0, 1.0, 0.0, 0.0, 0.0, 0.0, 0.0, 1.0, 0.0, 0.0, 1.0, 0.0, 0.0, 0.0, 0.0, 0.0, 1.0, 1.0, 0.0, 1.0, 1.0, 1.0, 1.0, 1.0, 0.0, 1.0, 1.0, 0.0, 1.0, 0.0, 1.0, 1.0, 1.0, 0.0, 0.0, 0.0, 1.0, 1.0, 1.0, 1.0, 0.0, 1.0, 1.0, 1.0, 0.0, 1.0, 0.0, 1.0, 1.0, 0.0, 1.0, 1.0, 1.0, 1.0, 1.0, 0.0, 1.0, 0.0, 0.0, 0.0, 0.0, 1.0, 0.0, 1.0, 0.0, 1.0, 0.0, 0.0, 0.0, 0.0, 0.0, 1.0, 0.0, 0.0, 1.0, 0.0, 1.0, 0.0, 0.0, 0.0, 0.0, 1.0, 0.0, 1.0, 0.0, 1.0, 1.0, 1.0, 1.0, 1.0, 1.0, 1.0, 1.0, 0.0, 1.0, 0.0, 1.0, 1.0, 0.0, 1.0, 0.0, 0.0, 0.0, 0.0, 0.0, 1.0, 1.0, 1.0, 0.0, 1.0, 0.0, 1.0, 1.0, 1.0, 1.0, 1.0, 1.0, 1.0, 0.0, 1.0, 0.0, 0.0, 1.0, 0.0, 1.0, 1.0, 1.0, 1.0, 1.0, 0.0, 0.0, 0.0, 0.0, 0.0, 0.0, 0.0, 0.0, 1.0, 0.0, 1.0, 0.0, 1.0, 0.0, 1.0, 0.0, 0.0, 1.0, 0.0, 1.0, 0.0, 1.0, 0.0, 1.0, 1.0, 1.0, 1.0, 1.0, 1.0, 1.0, 1.0, 1.0, 0.0, 0.0, 0.0, 0.0, 0.0, 0.0, 0.0, 0.0, 1.0, 0.0, 1.0, 0.0, 1.0, 0.0, 1.0, 0.0, 1.0, 1.0, 1.0, 1.0, 1.0, 1.0, 1.0, 1.0, 0.0, 1.0, 0.0, 1.0, 0.0, 1.0, 0.0, 1.0, 1.0, 0.0, 1.0, 0.0, 1.0, 0.0, 0.0, 0.0, 0.0, 0.0, 0.0, 0.0, 1.0, 1.0, 1.0, 1.0, 1.0, 1.0, 0.0, 1.0, 0.0, 1.0, 0.0, 1.0, 0.0, 0.0, 0.0, 0.0, 0.0, 0.0, 0.0, 0.0, 1.0, 0.0, 1.0, 0.0, 1.0, 0.0, 1.0, 0.0, 0.0, 1.0, 0.0, 1.0, 0.0, 1.0, 0.0, 1.0, 1.0, 1.0, 1.0, 1.0, 1.0, 1.0, 1.0, 1.0, 0.0, 0.0, 0.0, 0.0, 0.0, 0.0, 0.0, 0.0, 1.0, 0.0, 1.0, 0.0, 1.0, 0.0, 1.0, 0.0, 1.0, 1.0, 1.0, 1.0, 1.0, 1.0, 1.0, 1.0, 0.0, 1.0, 0.0, 1.0, 0.0, 1.0, 0.0, 1.0, 1.0, 0.0, 1.0, 0.0, 1.0, 0.0, 0.0, 0.0, 0.0, 0.0, 0.0, 0.0, 1.0, 1.0, 1.0, 1.0, 1.0, 1.0, 0.0, 1.0, 0.0, 1.0, 0.0, 1.0, 0.0, 1.0, 0.0, 0.0, 0.0, 0.0, 0.0, 1.0, 0.0, 0.0, 1.0, 0.0, 1.0, 0.0, 0.0, 0.0, 1.0, 0.0, 1.0, 1.0, 1.0, 1.0, 1.0, 0.0, 1.0, 1.0, 0.0, 1.0, 0.0, 1.0, 1.0, 1.0, 1.0, 0.0, 0.0, 0.0, 0.0, 0.0, 1.0, 0.0, 1.0, 1.0, 1.0, 0.0, 1.0, 0.0, 1.0, 1.0, 0.0, 1.0, 1.0, 1.0, 1.0, 1.0, 0.0, 1.0, 0.0, 0.0, 0.0, 1.0, 0.0, 1.0, 0.0, 0.0, 1.0, 0.0, 1.0, 0.0, 1.0, 0.0, 1.0, 0.0, 0.0, 0.0, 0.0, 0.0, 0.0, 0.0, 0.0, 0.0, 1.0, 1.0, 1.0, 1.0, 1.0, 1.0, 1.0, 1.0, 0.0, 1.0, 0.0, 1.0, 0.0, 1.0, 0.0, 1.0, 1.0, 0.0, 0.0, 0.0, 0.0, 0.0, 1.0, 0.0, 1.0, 1.0, 1.0, 0.0, 1.0, 0.0, 1.0, 1.0, 0.0, 1.0, 1.0, 1.0, 1.0, 1.0, 0.0, 1.0, 0.0, 0.0, 0.0, 1.0, 0.0, 1.0, 0.0, 0.0, 0.0, 1.0, 0.0, 1.0, 0.0, 1.0, 0.0, 1.0, 1.0, 1.0, 1.0, 1.0, 1.0, 1.0, 1.0, 1.0, 1.0, 0.0, 1.0, 0.0, 1.0, 0.0, 1.0, 0.0, 0.0, 0.0, 0.0, 0.0, 0.0, 0.0, 0.0, 0.0, 0.0, 1.0, 0.0, 0.0, 0.0, 0.0, 0.0, 1.0, 0.0, 0.0, 1.0, 0.0, 1.0, 0.0, 0.0, 0.0, 1.0, 0.0, 1.0, 1.0, 1.0, 1.0, 1.0, 0.0, 1.0, 1.0, 0.0, 1.0, 0.0, 1.0, 1.0, 1.0, 1.0, 0.0, 0.0, 0.0, 0.0, 0.0, 1.0, 0.0, 1.0, 1.0, 1.0, 0.0, 1.0, 0.0, 1.0, 1.0, 0.0, 1.0, 1.0, 1.0, 1.0, 1.0, 0.0, 1.0, 0.0, 0.0, 0.0, 1.0, 0.0, 1.0, 0.0, 0.0, 1.0, 0.0, 1.0, 0.0, 1.0, 0.0, 1.0, 0.0, 0.0, 0.0, 0.0, 0.0, 0.0, 0.0, 0.0, 0.0, 1.0, 1.0, 1.0, 1.0, 1.0, 1.0, 1.0, 1.0, 0.0, 1.0, 0.0, 1.0, 0.0, 1.0, 0.0, 1.0, 1.0, 0.0, 0.0, 0.0, 0.0, 0.0, 1.0, 0.0, 1.0, 1.0, 1.0, 0.0, 1.0, 0.0, 1.0, 1.0, 0.0, 1.0, 1.0, 1.0, 1.0, 1.0, 0.0, 1.0, 0.0, 0.0, 0.0, 1.0, 0.0, 1.0, 0.0, 0.0, 0.0, 1.0, 0.0, 1.0, 0.0, 1.0, 0.0, 1.0, 1.0, 1.0, 1.0, 1.0, 1.0, 1.0, 1.0, 1.0, 1.0, 0.0, 1.0, 0.0, 1.0, 0.0, 1.0, 0.0, 0.0, 0.0, 0.0, 0.0, 0.0, 0.0, 0.0, 0.0, 0.0, 0.0, 0.0, 0.0, 0.0, 0.0, 0.0, 0.0, 1.0, 0.0, 1.0, 0.0, 1.0, 0.0, 1.0, 0.0, 0.0, 1.0, 0.0, 1.0, 0.0, 1.0, 0.0, 1.0, 1.0, 1.0, 1.0, 1.0, 1.0, 1.0, 1.0, 1.0, 0.0, 0.0, 0.0, 1.0, 0.0, 1.0, 0.0, 0.0])
me_plane.use_remesh_fix_poles = True
me_plane.use_remesh_preserve_attributes = False
me_plane.update()
me_plane_001 = bpy.data.meshes.new('Plane.001')
me_plane_001.from_pydata([(-1.0, -0.985, -0.015), (-0.985, -1.0, -0.015), (-0.985, -0.985, 0.0), (0.985, -1.0, -0.015), (1.0, -0.985, -0.015), (0.985, -0.985, 0.0), (-1.0, 0.985, -0.015), (-0.985, 0.985, 0.0), (-0.985, 1.0, -0.015), (1.0, 0.985, -0.015), (0.985, 1.0, -0.015), (0.985, 0.985, 0.0), (-1.0, -0.985, -0.185), (-0.985, -0.985, -0.2), (-0.985, -1.0, -0.185), (0.985, -1.0, -0.185), (0.985, -0.985, -0.2), (1.0, -0.985, -0.185), (-1.0, 0.985, -0.185), (-0.985, 1.0, -0.185), (-0.985, 0.985, -0.2), (1.0, 0.985, -0.185), (0.985, 0.985, -0.2), (0.985, 1.0, -0.185)], [], [(3, 1, 14, 15), (2, 5, 11, 7), (9, 4, 17, 21), (8, 10, 23, 19), (13, 20, 22, 16), (0, 1, 2), (3, 4, 5), (6, 7, 8), (9, 10, 11), (12, 13, 14), (15, 16, 17), (18, 19, 20), (21, 22, 23), (6, 0, 2, 7), (1, 3, 5, 2), (4, 9, 11, 5), (10, 8, 7, 11), (20, 13, 12, 18), (13, 16, 15, 14), (16, 22, 21, 17), (22, 20, 19, 23), (0, 12, 14, 1), (3, 15, 17, 4), (8, 19, 18, 6), (9, 21, 23, 10), (0, 6, 18, 12)])
_uv = me_plane_001.uv_layers.new(name='UVMap')
_uv.uv.foreach_set('vector', [0.9925, 0.0, 0.0075, 0.0, 0.0075, 0.0, 0.9925, 0.0, 0.0075, 0.0075, 0.9925, 0.0075, 0.9925, 0.9925, 0.0075, 0.9925, 1.0, 0.9925, 1.0, 0.0075, 1.0, 0.0075, 1.0, 0.9925, 0.0075, 1.0, 0.9925, 1.0, 0.9925, 1.0, 0.0075, 1.0, 0.0075, 0.0075, 0.0075, 0.9925, 0.9925, 0.9925, 0.9925, 0.0075, 0.0, 0.0075, 0.0075, 0.0, 0.0075, 0.0075, 0.9925, 0.0, 1.0, 0.0075, 0.9925, 0.0075, 0.0, 0.9925, 0.0075, 0.9925, 0.0075, 1.0, 1.0, 0.9925, 0.9925, 1.0, 0.9925, 0.9925, 0.0, 0.0075, 0.0075, 0.0075, 0.0075, 0.0, 0.9925, 0.0, 0.9925, 0.0075, 1.0, 0.0075, 0.0, 0.9925, 0.0075, 1.0, 0.0075, 0.9925, 1.0, 0.9925, 0.9925, 0.9925, 0.9925, 1.0, 0.0, 0.9925, 0.0, 0.0075, 0.0075, 0.0075, 0.0075, 0.9925, 0.0075, 0.0, 0.9925, 0.0, 0.9925, 0.0075, 0.0075, 0.0075, 1.0, 0.0075, 1.0, 0.9925, 0.9925, 0.9925, 0.9925, 0.0075, 0.9925, 1.0, 0.0075, 1.0, 0.0075, 0.9925, 0.9925, 0.9925, 0.0075, 0.9925, 0.0075, 0.0075, 0.0, 0.0075, 0.0, 0.9925, 0.0075, 0.0075, 0.9925, 0.0075, 0.9925, 0.0, 0.0075, 0.0, 0.9925, 0.0075, 0.9925, 0.9925, 1.0, 0.9925, 1.0, 0.0075, 0.9925, 0.9925, 0.0075, 0.9925, 0.0075, 1.0, 0.9925, 1.0, 0.0, 0.0075, 0.0, 0.0075, 0.0075, 0.0, 0.0075, 0.0, 0.9925, 0.0, 0.9925, 0.0, 1.0, 0.0075, 1.0, 0.0075, 0.0075, 1.0, 0.0075, 1.0, 0.0, 0.9925, 0.0, 0.9925, 1.0, 0.9925, 1.0, 0.9925, 0.9925, 1.0, 0.9925, 1.0, 0.0, 0.0075, 0.0, 0.9925, 0.0, 0.9925, 0.0, 0.0075])
me_plane_001.use_remesh_fix_poles = True
me_plane_001.use_remesh_preserve_attributes = False
me_plane_001.update()
me_cube_001 = bpy.data.meshes.new('Cube.001')
me_cube_001.from_pydata([(-1.0, 1.1, -0.1978), (-1.0, 1.1, 1.802), (1.1, -1.0, -0.1978), (1.1, -1.0, 1.802), (1.1, 1.1, -0.1978), (1.1, 1.1, 1.802), (-1.0, 1.0, -0.1978), (-1.0, 1.0, 1.802), (1.0, -1.0, -0.1978), (1.0, -1.0, 1.802), (1.0, 1.0, -0.1978), (1.0, 1.0, 1.802), (1.131, -1.031, 1.802), (1.131, -1.063, 1.771), (1.163, -1.031, 1.771), (1.131, -1.054, 1.793), (1.149, -1.049, 1.789), (1.154, -1.054, 1.771), (1.154, -1.031, 1.793), (1.131, -1.063, -0.1665), (1.131, -1.031, -0.1978), (1.163, -1.031, -0.1665), (1.131, -1.054, -0.1886), (1.149, -1.049, -0.1846), (1.154, -1.031, -0.1886), (1.154, -1.054, -0.1665), (1.131, 1.131, 1.802), (1.163, 1.131, 1.771), (1.131, 1.163, 1.771), (1.154, 1.131, 1.793), (1.149, 1.149, 1.789), (1.154, 1.154, 1.771), (1.131, 1.154, 1.793), (-1.031, 1.163, 1.771), (-1.063, 1.131, 1.771), (-1.031, 1.131, 1.802), (-1.054, 1.154, 1.771), (-1.049, 1.149, 1.789), (-1.054, 1.131, 1.793), (-1.031, 1.154, 1.793), (-1.031, 1.163, -0.1665), (-1.031, 1.131, -0.1978), (-1.063, 1.131, -0.1665), (-1.031, 1.154, -0.1886), (-1.049, 1.149, -0.1846), (-1.054, 1.131, -0.1886), (-1.054, 1.154, -0.1665), (1.131, 1.163, -0.1665), (1.163, 1.131, -0.1665), (1.131, 1.131, -0.1978), (1.154, 1.154, -0.1665), (1.149, 1.149, -0.1846), (1.154, 1.131, -0.1886), (1.131, 1.154, -0.1886), (-0.9687, 1.1, 1.382), (-1.0, 1.069, 1.382), (-1.031, 1.131, 1.414), (-0.9908, 1.091, 1.382), (-1.0, 1.1, 1.4), (-1.009, 1.1, 1.404), (-1.0, 1.109, 1.404), (-0.9687, 1.1, 0.2221), (-1.031, 1.131, 0.1907), (-1.0, 1.069, 0.2221), (-1.0, 1.109, 0.1999), (-1.0, 1.1, 0.204), (-1.009, 1.1, 0.1999), (-0.9908, 1.091, 0.2221), (1.069, 1.1, 0.2221), (1.1, 1.069, 0.2221), (1.131, 1.131, 0.1907), (1.091, 1.091, 0.2221), (1.1, 1.1, 0.204), (1.109, 1.1, 0.1999), (1.1, 1.109, 0.1999), (1.069, 1.1, 1.382), (1.131, 1.131, 1.414), (1.1, 1.069, 1.382), (1.1, 1.109, 1.404), (1.1, 1.1, 1.4), (1.109, 1.1, 1.404), (1.091, 1.091, 1.382), (1.1, -0.9687, 0.2221), (1.069, -1.0, 0.2221), (1.131, -1.031, 0.1907), (1.091, -0.9908, 0.2221), (1.1, -1.0, 0.204), (1.1, -1.009, 0.1999), (1.109, -1.0, 0.1999), (1.1, -0.9687, 1.382), (1.131, -1.031, 1.414), (1.069, -1.0, 1.382), (1.109, -1.0, 1.404), (1.1, -1.0, 1.4), (1.1, -1.009, 1.404), (1.091, -0.9908, 1.382), (-1.031, 0.9687, 0.1907), (-0.9687, 1.0, 0.2221), (-1.0, 1.031, 0.2221), (-1.0, 0.9908, 0.1999), (-1.0, 1.0, 0.204), (-0.9908, 1.009, 0.2221), (-1.009, 1.0, 0.1999), (-0.9687, 1.0, 1.382), (-1.031, 0.9687, 1.414), (-1.0, 1.031, 1.382), (-1.0, 0.9908, 1.404), (-1.0, 1.0, 1.4), (-1.009, 1.0, 1.404), (-0.9908, 1.009, 1.382), (0.9687, 0.9687, 1.414), (0.9687, 1.0, 1.382), (1.0, 0.9687, 1.382), (0.9687, 0.9908, 1.404), (0.9868, 0.9868, 1.4), (0.9908, 0.9908, 1.382), (0.9908, 0.9687, 1.404), (0.9687, 1.0, 0.2221), (0.9687, 0.9687, 0.1907), (1.0, 0.9687, 0.2221), (0.9687, 0.9908, 0.1999), (0.9868, 0.9868, 0.204), (0.9908, 0.9687, 0.1999), (0.9908, 0.9908, 0.2221), (0.9687, -1.031, 1.414), (1.0, -0.9687, 1.382), (1.031, -1.0, 1.382), (0.9908, -1.0, 1.404), (1.0, -1.0, 1.4), (1.009, -0.9908, 1.382), (1.0, -1.009, 1.404), (1.0, -0.9687, 0.2221), (0.9687, -1.031, 0.1907), (1.031, -1.0, 0.2221), (0.9908, -1.0, 0.1999), (1.0, -1.0, 0.204), (1.0, -1.009, 0.1999), (1.009, -0.9908, 0.2221), (0.906, 0.9373, -0.1665), (0.9687, 0.9687, -0.1978), (0.9373, 0.906, -0.1665), (0.9373, 0.9465, -0.1886), (0.9373, 0.9373, -0.1846), (0.9465, 0.9373, -0.1886), (0.9281, 0.9281, -0.1665), (-1.031, 0.9373, -0.1665), (-1.063, 0.9687, -0.1665), (-1.031, 0.9687, -0.1978), (-1.054, 0.9465, -0.1665), (-1.049, 0.9506, -0.1846), (-1.054, 0.9687, -0.1886), (-1.031, 0.9465, -0.1886), (-1.063, 0.9687, 1.771), (-1.031, 0.9373, 1.771), (-1.031, 0.9687, 1.802), (-1.054, 0.9465, 1.771), (-1.049, 0.9506, 1.789), (-1.031, 0.9465, 1.793), (-1.054, 0.9687, 1.793), (0.9687, 0.9687, 1.802), (0.906, 0.9373, 1.771), (0.9373, 0.906, 1.771), (0.9373, 0.9465, 1.793), (0.9373, 0.9373, 1.789), (0.9281, 0.9281, 1.771), (0.9465, 0.9373, 1.793), (0.9687, -1.063, -0.1665), (0.9373, -1.031, -0.1665), (0.9687, -1.031, -0.1978), (0.9465, -1.054, -0.1665), (0.9506, -1.049, -0.1846), (0.9465, -1.031, -0.1886), (0.9687, -1.054, -0.1886), (0.9373, -1.031, 1.771), (0.9687, -1.063, 1.771), (0.9687, -1.031, 1.802), (0.9465, -1.054, 1.771), (0.9506, -1.049, 1.789), (0.9687, -1.054, 1.793), (0.9465, -1.031, 1.793), (1.131, -1.031, 1.414), (1.163, -1.031, 1.445), (1.131, -1.063, 1.445), (1.154, -1.031, 1.423), (1.149, -1.049, 1.427), (1.154, -1.054, 1.445), (1.131, -1.054, 1.423), (0.9687, -1.031, 1.414), (0.9687, -1.063, 1.445), (0.9373, -1.031, 1.445), (0.9687, -1.054, 1.423), (0.9506, -1.049, 1.427), (0.9465, -1.054, 1.445), (0.9465, -1.031, 1.423), (0.9373, -1.031, 0.1594), (0.9687, -1.063, 0.1594), (0.9687, -1.031, 0.1907), (0.9465, -1.054, 0.1594), (0.9506, -1.049, 0.1775), (0.9687, -1.054, 0.1816), (0.9465, -1.031, 0.1816), (1.131, -1.063, 0.1594), (1.163, -1.031, 0.1594), (1.131, -1.031, 0.1907), (1.154, -1.054, 0.1594), (1.149, -1.049, 0.1775), (1.154, -1.031, 0.1816), (1.131, -1.054, 0.1816), (-1.063, 1.131, 0.1594), (-1.031, 1.131, 0.1907), (-1.031, 1.163, 0.1594), (-1.054, 1.131, 0.1816), (-1.049, 1.149, 0.1775), (-1.031, 1.154, 0.1816), (-1.054, 1.154, 0.1594), (-1.063, 0.9687, 0.1594), (-1.031, 0.9373, 0.1594), (-1.031, 0.9687, 0.1907), (-1.054, 0.9465, 0.1594), (-1.049, 0.9506, 0.1775), (-1.031, 0.9465, 0.1816), (-1.054, 0.9687, 0.1816), (-1.031, 0.9687, 1.414), (-1.031, 0.9373, 1.445), (-1.063, 0.9687, 1.445), (-1.031, 0.9465, 1.423), (-1.049, 0.9506, 1.427), (-1.054, 0.9465, 1.445), (-1.054, 0.9687, 1.423), (-1.063, 1.131, 1.445), (-1.031, 1.163, 1.445), (-1.031, 1.131, 1.414), (-1.054, 1.154, 1.445), (-1.049, 1.149, 1.427), (-1.031, 1.154, 1.423), (-1.054, 1.131, 1.423), (0.9373, 0.906, 1.445), (0.906, 0.9373, 1.445), (0.9687, 0.9687, 1.414), (0.9281, 0.9281, 1.445), (0.9373, 0.9373, 1.427), (0.9373, 0.9465, 1.423), (0.9465, 0.9373, 1.423), (0.9373, 0.906, 0.1594), (0.9687, 0.9687, 0.1907), (0.906, 0.9373, 0.1594), (0.9465, 0.9373, 0.1816), (0.9373, 0.9373, 0.1775), (0.9373, 0.9465, 0.1816), (0.9281, 0.9281, 0.1594), (1.163, 1.131, 1.445), (1.131, 1.131, 1.414), (1.131, 1.163, 1.445), (1.154, 1.131, 1.423), (1.149, 1.149, 1.427), (1.131, 1.154, 1.423), (1.154, 1.154, 1.445), (1.163, 1.131, 0.1594), (1.131, 1.163, 0.1594), (1.131, 1.131, 0.1907), (1.154, 1.154, 0.1594), (1.149, 1.149, 0.1775), (1.131, 1.154, 0.1816), (1.154, 1.131, 0.1816)], [], [(90, 76, 251, 180), (19, 201, 195, 166), (7, 1, 35, 154), (40, 210, 258, 47), (96, 62, 209, 217), (0, 4, 10, 6), (5, 1, 7, 11), (4, 2, 8, 10), (3, 5, 11, 9), (9, 11, 159, 175), (91, 126, 133, 83), (48, 257, 202, 21), (208, 42, 146, 215), (140, 167, 194, 243), (34, 229, 224, 152), (62, 70, 259, 209), (84, 132, 196, 203), (56, 104, 222, 231), (132, 118, 244, 196), (118, 96, 217, 244), (70, 84, 203, 259), (76, 56, 231, 251), (104, 110, 238, 222), (8, 2, 20, 168), (10, 8, 168, 139), (1, 5, 26, 35), (6, 10, 139, 147), (250, 27, 14, 181), (2, 4, 49, 20), (11, 7, 154, 159), (3, 9, 175, 12), (0, 6, 147, 41), (4, 0, 41, 49), (125, 112, 119, 131), (111, 103, 97, 117), (63, 98, 105, 55), (223, 237, 160, 153), (230, 33, 28, 252), (77, 89, 82, 69), (236, 189, 173, 161), (145, 138, 245, 216), (182, 13, 174, 188), (124, 90, 180, 187), (110, 124, 187, 238), (54, 75, 68, 61), (12, 15, 16, 18), (13, 17, 16, 15), (14, 18, 16, 17), (19, 22, 23, 25), (20, 24, 23, 22), (21, 25, 23, 24), (26, 29, 30, 32), (27, 31, 30, 29), (28, 32, 30, 31), (33, 36, 37, 39), (34, 38, 37, 36), (35, 39, 37, 38), (40, 43, 44, 46), (41, 45, 44, 43), (42, 46, 44, 45), (47, 50, 51, 53), (48, 52, 51, 50), (49, 53, 51, 52), (54, 57, 58, 60), (55, 59, 58, 57), (56, 60, 58, 59), (61, 64, 65, 67), (62, 66, 65, 64), (63, 67, 65, 66), (68, 71, 72, 74), (69, 73, 72, 71), (70, 74, 72, 73), (75, 78, 79, 81), (76, 80, 79, 78), (77, 81, 79, 80), (82, 85, 86, 88), (83, 87, 86, 85), (84, 88, 86, 87), (89, 92, 93, 95), (90, 94, 93, 92), (91, 95, 93, 94), (96, 99, 100, 102), (97, 101, 100, 99), (98, 102, 100, 101), (103, 106, 107, 109), (104, 108, 107, 106), (105, 109, 107, 108), (110, 113, 114, 116), (111, 115, 114, 113), (112, 116, 114, 115), (117, 120, 121, 123), (118, 122, 121, 120), (119, 123, 121, 122), (124, 127, 128, 130), (125, 129, 128, 127), (126, 130, 128, 129), (131, 134, 135, 137), (132, 136, 135, 134), (133, 137, 135, 136), (138, 141, 142, 144), (139, 143, 142, 141), (140, 144, 142, 143), (145, 148, 149, 151), (146, 150, 149, 148), (147, 151, 149, 150), (152, 155, 156, 158), (153, 157, 156, 155), (154, 158, 156, 157), (159, 162, 163, 165), (160, 164, 163, 162), (161, 165, 163, 164), (166, 169, 170, 172), (167, 171, 170, 169), (168, 172, 170, 171), (173, 176, 177, 179), (174, 178, 177, 176), (175, 179, 177, 178), (180, 183, 184, 186), (181, 185, 184, 183), (182, 186, 184, 185), (187, 190, 191, 193), (188, 192, 191, 190), (189, 193, 191, 192), (194, 197, 198, 200), (195, 199, 198, 197), (196, 200, 198, 199), (201, 204, 205, 207), (202, 206, 205, 204), (203, 207, 205, 206), (208, 211, 212, 214), (209, 213, 212, 211), (210, 214, 212, 213), (215, 218, 219, 221), (216, 220, 219, 218), (217, 221, 219, 220), (222, 225, 226, 228), (223, 227, 226, 225), (224, 228, 226, 227), (229, 232, 233, 235), (230, 234, 233, 232), (231, 235, 233, 234), (236, 239, 240, 242), (237, 241, 240, 239), (238, 242, 240, 241), (243, 246, 247, 249), (244, 248, 247, 246), (245, 249, 247, 248), (250, 253, 254, 256), (251, 255, 254, 253), (252, 256, 254, 255), (257, 260, 261, 263), (258, 262, 261, 260), (259, 263, 261, 262), (243, 194, 200, 246), (246, 200, 196, 244), (195, 201, 207, 199), (199, 207, 203, 196), (19, 166, 172, 22), (22, 172, 168, 20), (161, 173, 179, 165), (165, 179, 175, 159), (138, 145, 151, 141), (141, 151, 147, 139), (35, 26, 32, 39), (39, 32, 28, 33), (189, 236, 242, 193), (193, 242, 238, 187), (182, 188, 190, 186), (186, 190, 187, 180), (34, 152, 158, 38), (38, 158, 154, 35), (167, 140, 143, 171), (171, 143, 139, 168), (26, 12, 18, 29), (29, 18, 14, 27), (49, 41, 43, 53), (53, 43, 40, 47), (41, 147, 150, 45), (45, 150, 146, 42), (224, 229, 235, 228), (228, 235, 231, 222), (20, 49, 52, 24), (24, 52, 48, 21), (153, 160, 162, 157), (157, 162, 159, 154), (12, 175, 178, 15), (15, 178, 174, 13), (208, 215, 221, 211), (211, 221, 217, 209), (82, 89, 95, 85), (85, 95, 91, 83), (90, 124, 130, 94), (94, 130, 126, 91), (125, 131, 137, 129), (129, 137, 133, 126), (132, 84, 87, 136), (136, 87, 83, 133), (54, 61, 67, 57), (57, 67, 63, 55), (62, 96, 102, 66), (66, 102, 98, 63), (97, 103, 109, 101), (101, 109, 105, 98), (104, 56, 59, 108), (108, 59, 55, 105), (124, 110, 116, 127), (127, 116, 112, 125), (111, 117, 123, 115), (115, 123, 119, 112), (118, 132, 134, 122), (122, 134, 131, 119), (110, 104, 106, 113), (113, 106, 103, 111), (96, 118, 120, 99), (99, 120, 117, 97), (68, 75, 81, 71), (71, 81, 77, 69), (76, 90, 92, 80), (80, 92, 89, 77), (84, 70, 73, 88), (88, 73, 69, 82), (56, 76, 78, 60), (60, 78, 75, 54), (70, 62, 64, 74), (74, 64, 61, 68), (237, 223, 225, 241), (241, 225, 222, 238), (216, 245, 248, 220), (220, 248, 244, 217), (250, 181, 183, 253), (253, 183, 180, 251), (202, 257, 263, 206), (206, 263, 259, 203), (230, 252, 255, 234), (234, 255, 251, 231), (258, 210, 213, 262), (262, 213, 209, 259), (42, 208, 214, 46), (46, 214, 210, 40), (257, 48, 50, 260), (260, 50, 47, 258), (145, 216, 218, 148), (148, 218, 215, 146), (229, 34, 36, 232), (232, 36, 33, 230), (27, 250, 256, 31), (31, 256, 252, 28), (223, 153, 155, 227), (227, 155, 152, 224), (201, 19, 25, 204), (204, 25, 21, 202), (13, 182, 185, 17), (17, 185, 181, 14), (194, 167, 169, 197), (197, 169, 166, 195), (173, 189, 192, 176), (176, 192, 188, 174), (140, 243, 249, 144), (144, 249, 245, 138), (236, 161, 164, 239), (239, 164, 160, 237), (5, 3, 12, 26)])
_uv = me_cube_001.uv_layers.new(name='UVMap')
_uv.uv.foreach_set('vector', [0.5764, 0.75, 0.5764, 0.5, 0.5764, 0.5, 0.5764, 0.75, 0.3789, 0.75, 0.4197, 0.75, 0.4197, 0.75, 0.3789, 0.75, 0.625, 0.25, 0.625, 0.25, 0.625, 0.25, 0.625, 0.25, 0.3789, 0.2535, 0.4197, 0.2535, 0.4197, 0.4965, 0.3789, 0.4965, 0.4236, 0.25, 0.4236, 0.25, 0.4236, 0.25, 0.4236, 0.25, 0.375, 0.25, 0.375, 0.5, 0.375, 0.5, 0.375, 0.25, 0.625, 0.5, 0.625, 0.25, 0.625, 0.25, 0.625, 0.5, 0.375, 0.5, 0.375, 0.75, 0.375, 0.75, 0.375, 0.5, 0.625, 0.75, 0.625, 0.5, 0.625, 0.5, 0.625, 0.75, 0.625, 0.75, 0.625, 0.5, 0.625, 0.5, 0.625, 0.75, 0.5725, 0.75, 0.5725, 0.75, 0.4275, 0.75, 0.4275, 0.75, 0.3789, 0.5035, 0.4197, 0.5035, 0.4197, 0.7465, 0.3789, 0.7465, 0.4197, 0.25, 0.3789, 0.25, 0.3789, 0.25, 0.4197, 0.25, 0.3789, 0.5039, 0.3789, 0.7461, 0.4197, 0.7461, 0.4197, 0.5039, 0.6211, 0.25, 0.5803, 0.25, 0.5803, 0.25, 0.6211, 0.25, 0.4236, 0.25, 0.4236, 0.5, 0.4236, 0.5, 0.4236, 0.25, 0.4236, 0.75, 0.4236, 0.75, 0.4236, 0.75, 0.4236, 0.75, 0.5764, 0.25, 0.5764, 0.25, 0.5764, 0.25, 0.5764, 0.25, 0.4236, 0.75, 0.4236, 0.5, 0.4236, 0.5, 0.4236, 0.75, 0.4236, 0.5, 0.4236, 0.25, 0.4236, 0.25, 0.4236, 0.5, 0.4236, 0.5, 0.4236, 0.75, 0.4236, 0.75, 0.4236, 0.5, 0.5764, 0.5, 0.5764, 0.25, 0.5764, 0.25, 0.5764, 0.5, 0.5764, 0.25, 0.5764, 0.5, 0.5764, 0.5, 0.5764, 0.25, 0.375, 0.75, 0.375, 0.75, 0.375, 0.75, 0.375, 0.75, 0.375, 0.5, 0.375, 0.75, 0.375, 0.75, 0.375, 0.5, 0.625, 0.25, 0.625, 0.5, 0.625, 0.5, 0.625, 0.25, 0.375, 0.25, 0.375, 0.5, 0.375, 0.5, 0.375, 0.25, 0.5803, 0.5035, 0.6211, 0.5035, 0.6211, 0.7465, 0.5803, 0.7465, 0.375, 0.75, 0.375, 0.5, 0.375, 0.5, 0.375, 0.75, 0.625, 0.5, 0.625, 0.25, 0.625, 0.25, 0.625, 0.5, 0.625, 0.75, 0.625, 0.75, 0.625, 0.75, 0.625, 0.75, 0.375, 0.25, 0.375, 0.25, 0.375, 0.25, 0.375, 0.25, 0.375, 0.5, 0.375, 0.25, 0.375, 0.25, 0.375, 0.5, 0.5725, 0.7461, 0.5725, 0.5039, 0.4275, 0.5039, 0.4275, 0.7461, 0.5725, 0.4961, 0.5725, 0.2539, 0.4275, 0.2539, 0.4275, 0.4961, 0.4275, 0.25, 0.4275, 0.25, 0.5725, 0.25, 0.5725, 0.25, 0.5803, 0.2539, 0.5803, 0.4961, 0.6211, 0.4961, 0.6211, 0.2539, 0.5803, 0.2535, 0.6211, 0.2535, 0.6211, 0.4965, 0.5803, 0.4965, 0.5725, 0.5037, 0.5725, 0.7463, 0.4275, 0.7463, 0.4275, 0.5037, 0.5803, 0.5039, 0.5803, 0.7461, 0.6211, 0.7461, 0.6211, 0.5039, 0.3789, 0.2539, 0.3789, 0.4961, 0.4197, 0.4961, 0.4197, 0.2539, 0.5803, 0.75, 0.6211, 0.75, 0.6211, 0.75, 0.5803, 0.75, 0.5764, 0.75, 0.5764, 0.75, 0.5764, 0.75, 0.5764, 0.75, 0.5764, 0.5, 0.5764, 0.75, 0.5764, 0.75, 0.5764, 0.5, 0.5725, 0.2537, 0.5725, 0.4963, 0.4275, 0.4963, 0.4275, 0.2537, 0.625, 0.75, 0.625, 0.75, 0.6244, 0.7495, 0.625, 0.75, 0.6211, 0.75, 0.6211, 0.75, 0.6244, 0.7495, 0.625, 0.75, 0.6211, 0.7465, 0.625, 0.7465, 0.6244, 0.7495, 0.6211, 0.75, 0.3789, 0.75, 0.375, 0.75, 0.3756, 0.7495, 0.3789, 0.75, 0.375, 0.75, 0.375, 0.7465, 0.3756, 0.7495, 0.375, 0.7536, 0.3789, 0.7465, 0.3789, 0.75, 0.3756, 0.7495, 0.375, 0.7465, 0.625, 0.5, 0.625, 0.5035, 0.6244, 0.5, 0.625, 0.4964, 0.6211, 0.5035, 0.6211, 0.5, 0.6244, 0.5, 0.625, 0.5035, 0.6211, 0.4965, 0.625, 0.4965, 0.6244, 0.5, 0.6211, 0.5, 0.6211, 0.2535, 0.6211, 0.25, 0.6244, 0.2505, 0.625, 0.2535, 0.6211, 0.25, 0.625, 0.25, 0.6244, 0.2505, 0.6211, 0.25, 0.625, 0.25, 0.625, 0.2535, 0.6244, 0.2505, 0.625, 0.2464, 0.3789, 0.2535, 0.375, 0.2535, 0.3756, 0.2505, 0.3789, 0.25, 0.375, 0.25, 0.375, 0.25, 0.3756, 0.2505, 0.375, 0.25, 0.3789, 0.25, 0.3789, 0.25, 0.3756, 0.2505, 0.375, 0.25, 0.3789, 0.4965, 0.3789, 0.5, 0.3756, 0.5, 0.375, 0.4965, 0.3789, 0.5035, 0.375, 0.5035, 0.3756, 0.5, 0.3789, 0.5, 0.375, 0.5, 0.375, 0.4965, 0.3756, 0.5, 0.375, 0.5036, 0.5725, 0.2537, 0.5725, 0.25, 0.5759, 0.25, 0.5764, 0.25, 0.5725, 0.25, 0.5764, 0.25, 0.5759, 0.25, 0.5725, 0.25, 0.5764, 0.25, 0.5764, 0.25, 0.5759, 0.25, 0.5764, 0.25, 0.4275, 0.2537, 0.4236, 0.25, 0.4241, 0.25, 0.4275, 0.25, 0.4236, 0.25, 0.4236, 0.25, 0.4241, 0.25, 0.4236, 0.25, 0.4275, 0.25, 0.4275, 0.25, 0.4241, 0.25, 0.4236, 0.25, 0.4275, 0.4963, 0.4275, 0.5, 0.4241, 0.5, 0.4236, 0.5, 0.4275, 0.5037, 0.4236, 0.5, 0.4241, 0.5, 0.4275, 0.5, 0.4236, 0.5, 0.4236, 0.5, 0.4241, 0.5, 0.4236, 0.5, 0.5725, 0.4963, 0.5764, 0.5, 0.5759, 0.5, 0.5725, 0.5, 0.5764, 0.5, 0.5764, 0.5, 0.5759, 0.5, 0.5764, 0.5, 0.5725, 0.5037, 0.5725, 0.5, 0.5759, 0.5, 0.5764, 0.5, 0.4275, 0.7463, 0.4275, 0.75, 0.4241, 0.75, 0.4236, 0.75, 0.4275, 0.75, 0.4236, 0.75, 0.4241, 0.75, 0.4275, 0.75, 0.4236, 0.75, 0.4236, 0.75, 0.4241, 0.75, 0.4236, 0.75, 0.5725, 0.7463, 0.5764, 0.75, 0.5759, 0.75, 0.5725, 0.75, 0.5764, 0.75, 0.5764, 0.75, 0.5759, 0.75, 0.5764, 0.75, 0.5725, 0.75, 0.5725, 0.75, 0.5759, 0.75, 0.5764, 0.75, 0.4236, 0.25, 0.4236, 0.25, 0.4241, 0.25, 0.4236, 0.25, 0.4275, 0.2539, 0.4275, 0.25, 0.4241, 0.25, 0.4236, 0.25, 0.4275, 0.25, 0.4236, 0.25, 0.4241, 0.25, 0.4275, 0.25, 0.5725, 0.2539, 0.5764, 0.25, 0.5759, 0.25, 0.5725, 0.25, 0.5764, 0.25, 0.5764, 0.25, 0.5759, 0.25, 0.5764, 0.25, 0.5725, 0.25, 0.5725, 0.25, 0.5759, 0.25, 0.5764, 0.25, 0.5764, 0.5, 0.5764, 0.4961, 0.5759, 0.5, 0.5764, 0.5039, 0.5725, 0.4961, 0.5725, 0.5, 0.5759, 0.5, 0.5764, 0.4961, 0.5725, 0.5039, 0.5764, 0.5039, 0.5759, 0.5, 0.5725, 0.5, 0.4275, 0.4961, 0.4236, 0.4961, 0.4241, 0.5, 0.4275, 0.5, 0.4236, 0.5, 0.4236, 0.5039, 0.4241, 0.5, 0.4236, 0.4961, 0.4275, 0.5039, 0.4275, 0.5, 0.4241, 0.5, 0.4236, 0.5039, 0.5764, 0.75, 0.5764, 0.75, 0.5759, 0.75, 0.5764, 0.75, 0.5725, 0.7461, 0.5725, 0.75, 0.5759, 0.75, 0.5764, 0.75, 0.5725, 0.75, 0.5764, 0.75, 0.5759, 0.75, 0.5725, 0.75, 0.4275, 0.7461, 0.4236, 0.75, 0.4241, 0.75, 0.4275, 0.75, 0.4236, 0.75, 0.4236, 0.75, 0.4241, 0.75, 0.4236, 0.75, 0.4275, 0.75, 0.4275, 0.75, 0.4241, 0.75, 0.4236, 0.75, 0.3789, 0.4961, 0.375, 0.5, 0.3756, 0.5, 0.3789, 0.5, 0.375, 0.5, 0.375, 0.5, 0.3756, 0.5, 0.375, 0.5, 0.3789, 0.5039, 0.3789, 0.5, 0.3756, 0.5, 0.375, 0.5, 0.3789, 0.2539, 0.3789, 0.25, 0.3756, 0.2506, 0.375, 0.2539, 0.3789, 0.25, 0.375, 0.25, 0.3756, 0.2506, 0.3789, 0.25, 0.375, 0.25, 0.375, 0.2539, 0.3756, 0.2506, 0.375, 0.2461, 0.6211, 0.25, 0.6211, 0.25, 0.6244, 0.2506, 0.625, 0.25, 0.6211, 0.2539, 0.625, 0.2539, 0.6244, 0.2506, 0.6211, 0.25, 0.625, 0.25, 0.625, 0.25, 0.6244, 0.2506, 0.625, 0.25, 0.625, 0.5, 0.625, 0.5, 0.6244, 0.5, 0.625, 0.5, 0.6211, 0.4961, 0.6211, 0.5, 0.6244, 0.5, 0.625, 0.5, 0.6211, 0.5039, 0.625, 0.5, 0.6244, 0.5, 0.6211, 0.5, 0.3789, 0.75, 0.3789, 0.75, 0.3756, 0.7494, 0.375, 0.75, 0.3789, 0.7461, 0.375, 0.7461, 0.3756, 0.7494, 0.3789, 0.75, 0.375, 0.75, 0.375, 0.75, 0.3756, 0.7494, 0.375, 0.75, 0.6211, 0.7461, 0.6211, 0.75, 0.6244, 0.7494, 0.625, 0.7461, 0.6211, 0.75, 0.625, 0.75, 0.6244, 0.7494, 0.6211, 0.75, 0.625, 0.75, 0.625, 0.7461, 0.6244, 0.7494, 0.625, 0.7539, 0.5764, 0.75, 0.5764, 0.7465, 0.577, 0.7495, 0.5764, 0.7536, 0.5803, 0.7465, 0.5803, 0.75, 0.577, 0.7495, 0.5764, 0.7465, 0.5803, 0.75, 0.5764, 0.75, 0.577, 0.7495, 0.5803, 0.75, 0.5764, 0.75, 0.5764, 0.75, 0.577, 0.7494, 0.5764, 0.75, 0.5803, 0.75, 0.5803, 0.75, 0.577, 0.7494, 0.5764, 0.75, 0.5803, 0.7461, 0.5764, 0.7461, 0.577, 0.7494, 0.5803, 0.75, 0.4197, 0.7461, 0.4197, 0.75, 0.423, 0.7494, 0.4236, 0.7461, 0.4197, 0.75, 0.4236, 0.75, 0.423, 0.7494, 0.4197, 0.75, 0.4236, 0.75, 0.4236, 0.7461, 0.423, 0.7494, 0.4236, 0.7539, 0.4197, 0.75, 0.4197, 0.75, 0.423, 0.7495, 0.4236, 0.75, 0.4197, 0.7465, 0.4236, 0.7465, 0.423, 0.7495, 0.4197, 0.75, 0.4236, 0.75, 0.4236, 0.75, 0.423, 0.7495, 0.4236, 0.75, 0.4197, 0.25, 0.4236, 0.25, 0.423, 0.2505, 0.4197, 0.25, 0.4236, 0.25, 0.4236, 0.2535, 0.423, 0.2505, 0.4236, 0.2464, 0.4197, 0.2535, 0.4197, 0.25, 0.423, 0.2505, 0.4236, 0.2535, 0.4197, 0.25, 0.4197, 0.25, 0.423, 0.2506, 0.4236, 0.25, 0.4197, 0.2539, 0.4236, 0.2539, 0.423, 0.2506, 0.4197, 0.25, 0.4236, 0.25, 0.4236, 0.25, 0.423, 0.2506, 0.4236, 0.25, 0.5764, 0.25, 0.5764, 0.2539, 0.577, 0.2506, 0.5764, 0.2461, 0.5803, 0.2539, 0.5803, 0.25, 0.577, 0.2506, 0.5764, 0.2539, 0.5803, 0.25, 0.5764, 0.25, 0.577, 0.2506, 0.5803, 0.25, 0.5803, 0.25, 0.5803, 0.25, 0.577, 0.2505, 0.5764, 0.25, 0.5803, 0.2535, 0.5764, 0.2535, 0.577, 0.2505, 0.5803, 0.25, 0.5764, 0.25, 0.5764, 0.25, 0.577, 0.2505, 0.5764, 0.25, 0.5803, 0.5039, 0.5803, 0.5, 0.577, 0.5, 0.5764, 0.5, 0.5803, 0.4961, 0.5764, 0.5, 0.577, 0.5, 0.5803, 0.5, 0.5764, 0.5, 0.5764, 0.5, 0.577, 0.5, 0.5764, 0.5, 0.4197, 0.5039, 0.4236, 0.5, 0.423, 0.5, 0.4197, 0.5, 0.4236, 0.5, 0.4236, 0.5, 0.423, 0.5, 0.4236, 0.5, 0.4197, 0.4961, 0.4197, 0.5, 0.423, 0.5, 0.4236, 0.5, 0.5803, 0.5035, 0.5764, 0.5035, 0.577, 0.5, 0.5803, 0.5, 0.5764, 0.5, 0.5764, 0.4965, 0.577, 0.5, 0.5764, 0.5036, 0.5803, 0.4965, 0.5803, 0.5, 0.577, 0.5, 0.5764, 0.4965, 0.4197, 0.5035, 0.4197, 0.5, 0.423, 0.5, 0.4236, 0.5035, 0.4197, 0.4965, 0.4236, 0.4965, 0.423, 0.5, 0.4197, 0.5, 0.4236, 0.5, 0.4236, 0.5035, 0.423, 0.5, 0.4236, 0.4964, 0.4197, 0.5039, 0.4197, 0.7461, 0.4236, 0.7461, 0.4236, 0.5, 0.4236, 0.5, 0.4236, 0.7461, 0.4236, 0.75, 0.4236, 0.5, 0.4197, 0.75, 0.4197, 0.75, 0.4236, 0.75, 0.4236, 0.75, 0.4236, 0.75, 0.4236, 0.75, 0.4236, 0.75, 0.4236, 0.75, 0.3789, 0.75, 0.3789, 0.75, 0.375, 0.75, 0.375, 0.75, 0.375, 0.75, 0.375, 0.75, 0.375, 0.75, 0.375, 0.75, 0.6211, 0.5039, 0.6211, 0.7461, 0.625, 0.7461, 0.625, 0.5, 0.625, 0.5, 0.625, 0.7461, 0.625, 0.75, 0.625, 0.5, 0.3789, 0.4961, 0.3789, 0.2539, 0.375, 0.2539, 0.375, 0.5, 0.375, 0.5, 0.375, 0.2539, 0.375, 0.25, 0.375, 0.5, 0.625, 0.25, 0.625, 0.5, 0.625, 0.4965, 0.625, 0.2535, 0.625, 0.2535, 0.625, 0.4965, 0.6211, 0.4965, 0.6211, 0.2535, 0.5803, 0.7461, 0.5803, 0.5039, 0.5764, 0.5, 0.5764, 0.7461, 0.5764, 0.7461, 0.5764, 0.5, 0.5764, 0.5, 0.5764, 0.75, 0.5803, 0.75, 0.5803, 0.75, 0.5764, 0.75, 0.5764, 0.75, 0.5764, 0.75, 0.5764, 0.75, 0.5764, 0.75, 0.5764, 0.75, 0.6211, 0.25, 0.6211, 0.25, 0.625, 0.25, 0.625, 0.25, 0.625, 0.25, 0.625, 0.25, 0.625, 0.25, 0.625, 0.25, 0.3789, 0.7461, 0.3789, 0.5039, 0.375, 0.5, 0.375, 0.7461, 0.375, 0.7461, 0.375, 0.5, 0.375, 0.5, 0.375, 0.75, 0.625, 0.5, 0.625, 0.75, 0.625, 0.7465, 0.625, 0.5035, 0.625, 0.5035, 0.625, 0.7465, 0.6211, 0.7465, 0.6211, 0.5035, 0.375, 0.5, 0.375, 0.25, 0.375, 0.2535, 0.375, 0.4965, 0.375, 0.4965, 0.375, 0.2535, 0.3789, 0.2535, 0.3789, 0.4965, 0.375, 0.25, 0.375, 0.25, 0.375, 0.25, 0.375, 0.25, 0.375, 0.25, 0.375, 0.25, 0.3789, 0.25, 0.3789, 0.25, 0.5803, 0.25, 0.5803, 0.25, 0.5764, 0.25, 0.5764, 0.25, 0.5764, 0.25, 0.5764, 0.25, 0.5764, 0.25, 0.5764, 0.25, 0.375, 0.75, 0.375, 0.5, 0.375, 0.5035, 0.375, 0.7465, 0.375, 0.7465, 0.375, 0.5035, 0.3789, 0.5035, 0.3789, 0.7465, 0.6211, 0.2539, 0.6211, 0.4961, 0.625, 0.5, 0.625, 0.2539, 0.625, 0.2539, 0.625, 0.5, 0.625, 0.5, 0.625, 0.25, 0.625, 0.75, 0.625, 0.75, 0.625, 0.75, 0.625, 0.75, 0.625, 0.75, 0.625, 0.75, 0.6211, 0.75, 0.6211, 0.75, 0.4197, 0.25, 0.4197, 0.25, 0.4236, 0.25, 0.4236, 0.25, 0.4236, 0.25, 0.4236, 0.25, 0.4236, 0.25, 0.4236, 0.25, 0.4275, 0.7463, 0.5725, 0.7463, 0.5725, 0.75, 0.4275, 0.75, 0.4275, 0.75, 0.5725, 0.75, 0.5725, 0.75, 0.4275, 0.75, 0.5764, 0.75, 0.5764, 0.75, 0.5764, 0.75, 0.5764, 0.75, 0.5764, 0.75, 0.5764, 0.75, 0.5725, 0.75, 0.5725, 0.75, 0.5725, 0.7461, 0.4275, 0.7461, 0.4275, 0.75, 0.5725, 0.75, 0.5725, 0.75, 0.4275, 0.75, 0.4275, 0.75, 0.5725, 0.75, 0.4236, 0.75, 0.4236, 0.75, 0.4236, 0.75, 0.4236, 0.75, 0.4236, 0.75, 0.4236, 0.75, 0.4275, 0.75, 0.4275, 0.75, 0.5725, 0.2537, 0.4275, 0.2537, 0.4275, 0.25, 0.5725, 0.25, 0.5725, 0.25, 0.4275, 0.25, 0.4275, 0.25, 0.5725, 0.25, 0.4236, 0.25, 0.4236, 0.25, 0.4236, 0.25, 0.4236, 0.25, 0.4236, 0.25, 0.4236, 0.25, 0.4275, 0.25, 0.4275, 0.25, 0.4275, 0.2539, 0.5725, 0.2539, 0.5725, 0.25, 0.4275, 0.25, 0.4275, 0.25, 0.5725, 0.25, 0.5725, 0.25, 0.4275, 0.25, 0.5764, 0.25, 0.5764, 0.25, 0.5764, 0.25, 0.5764, 0.25, 0.5764, 0.25, 0.5764, 0.25, 0.5725, 0.25, 0.5725, 0.25, 0.5764, 0.75, 0.5764, 0.5, 0.5764, 0.5039, 0.5764, 0.75, 0.5764, 0.75, 0.5764, 0.5039, 0.5725, 0.5039, 0.5725, 0.7461, 0.5725, 0.4961, 0.4275, 0.4961, 0.4275, 0.5, 0.5725, 0.5, 0.5725, 0.5, 0.4275, 0.5, 0.4275, 0.5039, 0.5725, 0.5039, 0.4236, 0.5, 0.4236, 0.75, 0.4236, 0.75, 0.4236, 0.5039, 0.4236, 0.5039, 0.4236, 0.75, 0.4275, 0.7461, 0.4275, 0.5039, 0.5764, 0.5, 0.5764, 0.25, 0.5764, 0.25, 0.5764, 0.4961, 0.5764, 0.4961, 0.5764, 0.25, 0.5725, 0.2539, 0.5725, 0.4961, 0.4236, 0.25, 0.4236, 0.5, 0.4236, 0.4961, 0.4236, 0.25, 0.4236, 0.25, 0.4236, 0.4961, 0.4275, 0.4961, 0.4275, 0.2539, 0.4275, 0.4963, 0.5725, 0.4963, 0.5725, 0.5, 0.4275, 0.5, 0.4275, 0.5, 0.5725, 0.5, 0.5725, 0.5037, 0.4275, 0.5037, 0.5764, 0.5, 0.5764, 0.75, 0.5764, 0.75, 0.5764, 0.5, 0.5764, 0.5, 0.5764, 0.75, 0.5725, 0.7463, 0.5725, 0.5037, 0.4236, 0.75, 0.4236, 0.5, 0.4236, 0.5, 0.4236, 0.75, 0.4236, 0.75, 0.4236, 0.5, 0.4275, 0.5037, 0.4275, 0.7463, 0.5764, 0.25, 0.5764, 0.5, 0.5764, 0.5, 0.5764, 0.25, 0.5764, 0.25, 0.5764, 0.5, 0.5725, 0.4963, 0.5725, 0.2537, 0.4236, 0.5, 0.4236, 0.25, 0.4236, 0.25, 0.4236, 0.5, 0.4236, 0.5, 0.4236, 0.25, 0.4275, 0.2537, 0.4275, 0.4963, 0.5803, 0.4961, 0.5803, 0.2539, 0.5764, 0.2539, 0.5764, 0.5, 0.5764, 0.5, 0.5764, 0.2539, 0.5764, 0.25, 0.5764, 0.5, 0.4197, 0.2539, 0.4197, 0.4961, 0.4236, 0.5, 0.4236, 0.2539, 0.4236, 0.2539, 0.4236, 0.5, 0.4236, 0.5, 0.4236, 0.25, 0.5803, 0.5035, 0.5803, 0.7465, 0.5764, 0.7465, 0.5764, 0.5035, 0.5764, 0.5035, 0.5764, 0.7465, 0.5764, 0.75, 0.5764, 0.5, 0.4197, 0.7465, 0.4197, 0.5035, 0.4236, 0.5035, 0.4236, 0.7465, 0.4236, 0.7465, 0.4236, 0.5035, 0.4236, 0.5, 0.4236, 0.75, 0.5803, 0.2535, 0.5803, 0.4965, 0.5764, 0.4965, 0.5764, 0.2535, 0.5764, 0.2535, 0.5764, 0.4965, 0.5764, 0.5, 0.5764, 0.25, 0.4197, 0.4965, 0.4197, 0.2535, 0.4236, 0.2535, 0.4236, 0.4965, 0.4236, 0.4965, 0.4236, 0.2535, 0.4236, 0.25, 0.4236, 0.5, 0.3789, 0.25, 0.4197, 0.25, 0.4197, 0.25, 0.3789, 0.25, 0.3789, 0.25, 0.4197, 0.25, 0.4197, 0.2535, 0.3789, 0.2535, 0.4197, 0.5035, 0.3789, 0.5035, 0.3789, 0.5, 0.4197, 0.5, 0.4197, 0.5, 0.3789, 0.5, 0.3789, 0.4965, 0.4197, 0.4965, 0.3789, 0.2539, 0.4197, 0.2539, 0.4197, 0.25, 0.3789, 0.25, 0.3789, 0.25, 0.4197, 0.25, 0.4197, 0.25, 0.3789, 0.25, 0.5803, 0.25, 0.6211, 0.25, 0.6211, 0.25, 0.5803, 0.25, 0.5803, 0.25, 0.6211, 0.25, 0.6211, 0.2535, 0.5803, 0.2535, 0.6211, 0.5035, 0.5803, 0.5035, 0.5803, 0.5, 0.6211, 0.5, 0.6211, 0.5, 0.5803, 0.5, 0.5803, 0.4965, 0.6211, 0.4965, 0.5803, 0.2539, 0.6211, 0.2539, 0.6211, 0.25, 0.5803, 0.25, 0.5803, 0.25, 0.6211, 0.25, 0.6211, 0.25, 0.5803, 0.25, 0.4197, 0.75, 0.3789, 0.75, 0.3789, 0.75, 0.4197, 0.75, 0.4197, 0.75, 0.3789, 0.75, 0.3789, 0.7465, 0.4197, 0.7465, 0.6211, 0.75, 0.5803, 0.75, 0.5803, 0.75, 0.6211, 0.75, 0.6211, 0.75, 0.5803, 0.75, 0.5803, 0.7465, 0.6211, 0.7465, 0.4197, 0.7461, 0.3789, 0.7461, 0.3789, 0.75, 0.4197, 0.75, 0.4197, 0.75, 0.3789, 0.75, 0.3789, 0.75, 0.4197, 0.75, 0.6211, 0.7461, 0.5803, 0.7461, 0.5803, 0.75, 0.6211, 0.75, 0.6211, 0.75, 0.5803, 0.75, 0.5803, 0.75, 0.6211, 0.75, 0.3789, 0.5039, 0.4197, 0.5039, 0.4197, 0.5, 0.3789, 0.5, 0.3789, 0.5, 0.4197, 0.5, 0.4197, 0.4961, 0.3789, 0.4961, 0.5803, 0.5039, 0.6211, 0.5039, 0.6211, 0.5, 0.5803, 0.5, 0.5803, 0.5, 0.6211, 0.5, 0.6211, 0.4961, 0.5803, 0.4961, 0.625, 0.5, 0.625, 0.75, 0.625, 0.75, 0.625, 0.5])
me_cube_001.use_remesh_fix_poles = True
me_cube_001.use_remesh_preserve_attributes = False
me_cube_001.update()

# ---- objects
ob_plane = bpy.data.objects.new('Plane', me_plane)
ob_plane_001 = bpy.data.objects.new('Plane.001', me_plane_001)
ob_cube = bpy.data.objects.new('Cube', me_cube_001)

# ---- transforms, parenting, visibility, modifiers, constraints
ob_plane.location = (-0.7988, 0.0, 0.01267)
ob_plane_001.location = (0.0, 0.0, 0.0)
ob_cube.location = (0.0, 0.0, 0.0)

# ---- collection membership
col_collection.objects.link(ob_plane)
col_collection.objects.link(ob_plane_001)
col_collection.objects.link(ob_cube)

# ---- scene / render settings (as saved in the file)
scene.frame_start = 1; scene.frame_end = 250; scene.frame_set(1)
scene.render.engine = 'BLENDER_EEVEE_NEXT'
scene.cycles.use_denoising = False
scene.cycles.samples = 128
scene.cycles.sampling_pattern = 'TABULATED_SOBOL'
scene.cycles.use_adaptive_sampling = False
scene.cycles.use_light_tree = False
scene.view_settings.view_transform = 'Filmic'
bpy.context.view_layer.update()

# ---- added for rendering (the .blend has no active camera and no usable light): camera, sun
cam_auto = bpy.data.cameras.new('AutoCamera')
cam_auto.lens = 50.0
cam_auto.sensor_width = 36.0
cam_auto.clip_end = 1000.0
ob_auto_camera = bpy.data.objects.new('AutoCamera', cam_auto)
scene.collection.objects.link(ob_auto_camera)
ob_auto_camera.location = (3.50113, -4.09136, 3.562)
ob_auto_camera.rotation_euler = (1.09748, -7.21219e-08, 0.694738)
scene.camera = ob_auto_camera
light_auto_sun = bpy.data.lights.new('AutoSun', 'SUN')
light_auto_sun.energy = 3.0
light_auto_sun.angle = 0.0523599
ob_auto_sun = bpy.data.objects.new('AutoSun', light_auto_sun)
scene.collection.objects.link(ob_auto_sun)
ob_auto_sun.rotation_euler = (0.872665, 0.174533, 0.523599)
bpy.context.view_layer.update()
